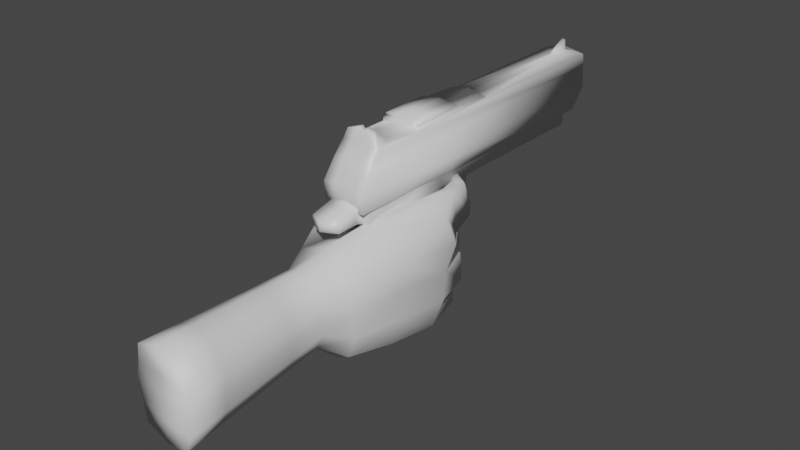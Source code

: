 # Source: Magnum.blend  (saved by Blender 3.2.14; exported with 4.5.12 LTS)
import bpy
from mathutils import Matrix  # noqa: F401  (used for matrix-valued properties, if any)

bpy.ops.wm.read_factory_settings(use_empty=True)
scene = bpy.context.scene
scene.name = 'Scene'

# ---- collections
col_collection = bpy.data.collections.new('Collection'); scene.collection.children.link(col_collection)

# ---- materials (node trees are filled in below, after node groups)
mat_material = bpy.data.materials.new('Material')
mat_material.alpha_threshold = 0.0
mat_material.use_transparent_shadow = False
mat_material.line_color = (0.0, 0.0, 0.0, 1.0)
mat_material_001 = bpy.data.materials.new('Material.001')
mat_material_001.use_transparent_shadow = False

# ---- material node trees
mat_material.use_nodes = True; mat_material.node_tree.nodes.clear()
_N = mat_material.node_tree.nodes; _L = mat_material.node_tree.links
n0 = _N.new('ShaderNodeOutputMaterial'); n0.name = 'Material Output'; n0.location = (300, 300)
n1 = _N.new('ShaderNodeBsdfPrincipled'); n1.name = 'Principled BSDF'; n1.location = (10, 300)
n1.distribution = 'GGX'
n1.subsurface_method = 'RANDOM_WALK_SKIN'
n1.inputs[2].default_value = 0.4
n1.inputs[3].default_value = 1.45
n1.inputs[27].default_value = (0.0, 0.0, 0.0, 1.0)
n1.inputs[28].default_value = 1.0
_L.new(n1.outputs[0], n0.inputs[0])
n0.is_active_output = True
mat_material_001.use_nodes = True; mat_material_001.node_tree.nodes.clear()
_N = mat_material_001.node_tree.nodes; _L = mat_material_001.node_tree.links
n0 = _N.new('ShaderNodeBsdfPrincipled'); n0.name = 'Principled BSDF'; n0.location = (10, 300)
n0.distribution = 'GGX'
n0.subsurface_method = 'RANDOM_WALK_SKIN'
n0.inputs[3].default_value = 1.45
n0.inputs[27].default_value = (0.0, 0.0, 0.0, 1.0)
n0.inputs[28].default_value = 1.0
n1 = _N.new('ShaderNodeOutputMaterial'); n1.name = 'Material Output'; n1.location = (300, 300)
_L.new(n0.outputs[0], n1.inputs[0])
n1.is_active_output = True

# ---- world
world_world = bpy.data.worlds.new('World'); scene.world = world_world
world_world.use_nodes = True; world_world.node_tree.nodes.clear()
_N = world_world.node_tree.nodes; _L = world_world.node_tree.links
n0 = _N.new('ShaderNodeOutputWorld'); n0.name = 'World Output'; n0.location = (300, 300)
n1 = _N.new('ShaderNodeBackground'); n1.name = 'Background'; n1.location = (10, 300)
n1.inputs[0].default_value = (0.05088, 0.05088, 0.05088, 1.0)
_L.new(n1.outputs[0], n0.inputs[0])
n0.is_active_output = True
world_world.color = (0.05088, 0.05088, 0.05088)
world_world.use_sun_shadow = False
world_world.sun_shadow_jitter_overblur = 0.0

# ---- meshes
me_cube = bpy.data.meshes.new('Cube')
me_cube.from_pydata([(0.01776, 0.1862, 0.0566), (0.004925, 0.05415, 0.004204), (0.01393, -0.09494, 0.02552), (0.01393, -0.09729, 0.008559), (-0.01776, 0.1862, 0.0566), (-0.004925, 0.05415, 0.004204), (-0.01393, -0.09494, 0.02552), (-0.01393, -0.09729, 0.008559), (-0.0003709, 0.01162, 0.004204), (0.01776, 0.0007686, 0.0566), (-0.01776, 0.0007686, 0.0566), (0.0003709, 0.01162, 0.004204), (-0.01776, -0.08223, -0.003105), (0.01776, -0.05901, 0.05562), (-0.01776, -0.05901, 0.05562), (0.01776, -0.08223, -0.003105), (0.02016, -0.1004, -0.0998), (0.02016, -0.02123, -0.09976), (-0.02016, -0.02123, -0.09976), (-0.02016, -0.1004, -0.0998), (0.02016, -0.09046, -0.112), (0.02016, -0.01128, -0.1119), (-0.02016, -0.01128, -0.1119), (-0.02016, -0.09046, -0.112), (-0.01896, -0.01023, -0.04778), (-0.01896, -0.09741, -0.06665), (0.01896, -0.01023, -0.04778), (0.01896, -0.09741, -0.06665), (-0.01836, -0.07379, -0.01304), (-0.01836, -0.004732, -0.02179), (0.01836, -0.004732, -0.02179), (0.01836, -0.07379, -0.01304), (0.01776, 0.1862, 0.004204), (-0.01776, 0.1862, 0.004204), (0.00319, 0.003709, 0.004204), (-0.00319, 0.003709, 0.004204), (0.003329, 0.05087, -0.02052), (-0.003329, 0.05087, -0.02052), (0.003329, 0.04007, -0.01593), (-0.003329, 0.04007, -0.01593), (0.003329, 0.04723, -0.02859), (-0.003329, 0.04723, -0.02859), (0.003329, 0.03797, -0.02138), (-0.003329, 0.03797, -0.02138), (0.003329, 0.0427, -0.03396), (-0.003329, 0.0427, -0.03396), (0.003329, 0.03605, -0.02429), (-0.003329, 0.03605, -0.02429), (0.003329, 0.03606, -0.0354), (-0.003329, 0.03606, -0.0354), (0.003329, 0.03322, -0.02401), (-0.003329, 0.03322, -0.02401), (0.003329, 0.002405, -0.03385), (-0.003329, 0.002405, -0.03385), (0.003329, 0.002989, -0.02213), (-0.003329, 0.002989, -0.02213), (0.003329, -0.01363, -0.03891), (-0.003329, -0.01363, -0.03891), (0.003329, -0.01305, -0.01547), (-0.003329, -0.01305, -0.01547), (0.0, 0.2198, 0.06047), (0.0, -0.06078, 0.06259), (0.006385, 0.2198, 0.05782), (0.007888, -0.06078, 0.05933), (0.009029, 0.2198, 0.05144), (0.01116, -0.06078, 0.05144), (0.006385, 0.2198, 0.04505), (0.007888, -0.06078, 0.04355), (-9.066e-10, 0.2198, 0.04241), (-9.752e-10, -0.06078, 0.04028), (-0.006385, 0.2198, 0.04505), (-0.007888, -0.06078, 0.04355), (-0.009029, 0.2198, 0.05144), (-0.01116, -0.06078, 0.05144), (-0.006385, 0.2198, 0.05782), (-0.007888, -0.06078, 0.05933), (0.01776, -0.0755, 0.05769), (-0.01776, -0.0755, 0.05769), (0.01776, -0.05989, 0.0636), (-0.01776, -0.05989, 0.0636), (-0.01776, 0.000416, 0.06596), (0.01776, 0.000416, 0.06596), (0.0, 0.2198, 0.06259), (0.007888, 0.2198, 0.05933), (0.01116, 0.2198, 0.05144), (0.007888, 0.2198, 0.04355), (-9.752e-10, 0.2198, 0.04028), (-0.007888, 0.2198, 0.04355), (-0.01116, 0.2198, 0.05144), (-0.007888, 0.2198, 0.05933), (0.0, 0.1502, 0.06047), (0.006385, 0.1502, 0.05782), (0.009029, 0.1502, 0.05144), (0.006385, 0.1502, 0.04505), (-9.066e-10, 0.1502, 0.04241), (-0.006385, 0.1502, 0.04505), (-0.009029, 0.1502, 0.05144), (-0.006385, 0.1502, 0.05782), (0.01776, 0.0007686, 0.004204), (-0.01776, 0.0007686, 0.004204), (0.004925, 0.03679, 0.004204), (-0.004925, 0.03679, 0.004204), (0.00319, -0.0006612, -0.006491), (-0.00319, -0.0006612, -0.006491), (0.0003709, 0.007253, -0.006491), (-0.0003709, 0.007253, -0.006491), (0.00319, 3.133e-05, -0.01073), (-0.00319, 3.133e-05, -0.01073), (0.0003709, 0.00656, -0.01073), (-0.0003709, 0.00656, -0.01073), (0.00319, 0.0009633, -0.01848), (-0.00319, 0.0009632, -0.01848), (0.0003709, 0.005628, -0.01848), (-0.0003709, 0.005628, -0.01848), (0.001565, 0.004894, -0.02107), (-0.001565, 0.004894, -0.02107), (0.000182, 0.007183, -0.02107), (-0.000182, 0.007183, -0.02107), (-0.01776, -0.09558, 0.006169), (-0.01776, -0.07567, 0.05463), (0.01776, -0.07567, 0.05463), (0.01776, -0.09558, 0.006169), (-0.01393, -0.1065, 0.008612), (-0.01393, -0.1041, 0.02135), (0.01393, -0.1041, 0.02135), (0.01393, -0.1065, 0.008612), (-0.01393, -0.1249, 0.00834), (-0.01393, -0.1245, 0.01621), (0.01393, -0.1245, 0.01621), (0.01393, -0.1249, 0.00834), (0.0, 0.1929, 0.004204), (0.0, -0.08028, 0.05463), (0.0, -0.1011, 0.006169), (0.0, 0.1929, 0.0566), (0.0, -0.0005259, 0.004204), (0.0, -0.0005259, 0.0566), (0.0, -0.08713, -0.003105), (0.0, -0.01822, -0.09976), (0.0, -0.1061, -0.0998), (0.0, -0.0114, -0.1119), (0.0, -0.09571, -0.112), (0.0, -0.103, -0.06665), (0.0, -0.012, -0.04778), (0.0, -0.006265, -0.02179), (0.0, -0.07832, -0.01304), (0.0, 0.05517, 0.004204), (0.0, 0.03705, 0.004204), (0.0, 0.05175, -0.02052), (0.0, 0.04048, -0.01593), (0.0, 0.04795, -0.02859), (0.0, 0.03828, -0.02138), (0.0, 0.04323, -0.03396), (0.0, 0.03629, -0.02429), (0.0, 0.03629, -0.0354), (0.0, 0.03334, -0.02401), (0.0, 0.001181, -0.03385), (0.0, 0.001791, -0.02213), (0.0, -0.01555, -0.03891), (0.0, -0.01494, -0.01547), (0.0, -0.0801, 0.05769), (0.0, -0.0008939, 0.06596), (0.0, -0.06381, 0.0636), (4.657e-10, 0.002542, 0.004204), (3.492e-10, 0.0108, 0.004204), (4.657e-10, -0.002018, -0.006491), (3.492e-10, 0.00624, -0.006491), (4.657e-10, -0.001295, -0.01073), (3.492e-10, 0.005517, -0.01073), (4.657e-10, -0.0003228, -0.01848), (3.492e-10, 0.004545, -0.01848), (4.657e-10, 0.003778, -0.02107), (4.075e-10, 0.006167, -0.02107), (0.0, -0.1004, 0.02552), (0.0, -0.1028, 0.008559), (0.0, -0.11, 0.02135), (0.0, -0.1124, 0.008612), (0.0, -0.1312, 0.01621), (0.0, -0.1317, 0.00834), (-0.01903, -0.02912, 0.05611), (0.01903, -0.04073, 0.0005493), (-0.01903, -0.04073, 0.0005493), (0.01903, -0.02912, 0.05611), (0.02161, -0.06083, -0.09978), (-0.02161, -0.06083, -0.09978), (0.02161, -0.05087, -0.1119), (-0.02161, -0.05087, -0.1119), (0.02032, -0.05382, -0.05722), (-0.02032, -0.05382, -0.05722), (-0.01968, -0.03926, -0.01742), (0.01968, -0.03926, -0.01742), (-0.01903, -0.02974, 0.06478), (0.01903, -0.02974, 0.06478), (0.0, -0.03235, 0.06478), (0.0, -0.05441, -0.1119)], [], [(14, 190, 178), (173, 125, 175), (10, 33, 99), (136, 121, 132), (15, 120, 121), (133, 32, 130), (0, 98, 32), (5, 39, 101), (178, 99, 180), (4, 135, 133), (119, 12, 118), (179, 13, 15), (187, 18, 183), (13, 76, 120), (19, 140, 138), (26, 137, 142), (27, 182, 186), (141, 19, 138), (193, 20, 140), (137, 21, 139), (18, 185, 183), (182, 20, 184), (144, 25, 141), (31, 186, 189), (143, 26, 142), (188, 24, 187), (180, 29, 188), (134, 30, 143), (179, 31, 189), (12, 144, 136), (145, 33, 130), (1, 98, 100), (5, 99, 33), (35, 105, 103), (37, 43, 39), (145, 36, 147), (146, 39, 148), (1, 38, 36), (43, 152, 150), (36, 149, 147), (39, 150, 148), (36, 42, 40), (47, 49, 51), (40, 46, 44), (41, 47, 43), (40, 151, 149), (153, 52, 155), (44, 153, 151), (47, 154, 152), (46, 48, 44), (156, 59, 158), (154, 55, 156), (50, 52, 48), (51, 53, 55), (56, 158, 157), (54, 56, 52), (55, 57, 59), (155, 56, 157), (61, 83, 82), (63, 84, 83), (65, 85, 84), (67, 86, 85), (69, 87, 86), (71, 88, 87), (73, 69, 65), (73, 89, 88), (75, 82, 89), (64, 91, 62), (161, 77, 159), (192, 79, 161), (181, 81, 191), (135, 80, 160), (120, 159, 131), (14, 77, 79), (62, 82, 83), (62, 84, 64), (66, 84, 85), (68, 85, 86), (68, 87, 70), (70, 88, 72), (74, 88, 89), (74, 82, 60), (93, 95, 97), (74, 96, 72), (70, 94, 68), (66, 92, 64), (60, 91, 90), (60, 97, 74), (72, 95, 70), (68, 93, 66), (34, 134, 162), (8, 146, 163), (11, 98, 34), (8, 99, 101), (102, 108, 104), (163, 104, 165), (34, 104, 11), (162, 103, 164), (106, 112, 108), (103, 166, 164), (105, 107, 103), (165, 108, 167), (113, 115, 111), (107, 168, 166), (109, 111, 107), (167, 112, 169), (171, 114, 170), (112, 171, 169), (112, 114, 116), (111, 170, 168), (6, 118, 7), (2, 121, 120), (2, 131, 172), (7, 132, 173), (174, 127, 176), (3, 124, 125), (172, 123, 174), (7, 123, 6), (176, 126, 177), (122, 127, 123), (175, 129, 177), (125, 128, 129), (175, 126, 122), (129, 176, 177), (172, 124, 2), (174, 128, 124), (3, 132, 121), (6, 131, 119), (110, 170, 114), (113, 171, 117), (171, 115, 117), (167, 113, 109), (106, 168, 110), (165, 109, 105), (102, 166, 106), (162, 102, 34), (163, 105, 8), (11, 146, 100), (35, 134, 99), (119, 159, 77), (135, 81, 9), (192, 78, 191), (161, 76, 78), (155, 57, 53), (57, 158, 59), (154, 54, 50), (156, 58, 54), (46, 154, 50), (45, 153, 49), (153, 53, 49), (41, 151, 45), (38, 150, 42), (37, 149, 41), (42, 152, 46), (146, 38, 100), (145, 37, 5), (145, 32, 1), (15, 144, 31), (134, 29, 99), (143, 24, 29), (144, 27, 31), (137, 22, 18), (193, 23, 185), (141, 16, 27), (24, 137, 18), (16, 140, 20), (0, 135, 9), (4, 130, 33), (136, 118, 12), (173, 122, 7), (139, 185, 22), (160, 191, 81), (13, 191, 78), (160, 190, 192), (179, 30, 98), (180, 28, 12), (28, 187, 25), (189, 26, 30), (17, 184, 21), (183, 23, 19), (139, 184, 193), (186, 17, 26), (25, 183, 19), (98, 181, 179), (14, 180, 12), (178, 80, 10), (14, 79, 190), (173, 3, 125), (10, 4, 33), (136, 15, 121), (15, 13, 120), (133, 0, 32), (0, 9, 98), (5, 37, 39), (178, 10, 99), (4, 10, 135), (119, 14, 12), (179, 181, 13), (187, 24, 18), (13, 78, 76), (19, 23, 140), (26, 17, 137), (27, 16, 182), (141, 25, 19), (193, 184, 20), (137, 17, 21), (18, 22, 185), (182, 16, 20), (144, 28, 25), (31, 27, 186), (143, 30, 26), (188, 29, 24), (180, 99, 29), (134, 98, 30), (179, 15, 31), (12, 28, 144), (145, 5, 33), (1, 32, 98), (5, 101, 99), (35, 8, 105), (37, 41, 43), (145, 1, 36), (146, 101, 39), (1, 100, 38), (43, 47, 152), (36, 40, 149), (39, 43, 150), (36, 38, 42), (47, 45, 49), (40, 42, 46), (41, 45, 47), (40, 44, 151), (153, 48, 52), (44, 48, 153), (47, 51, 154), (46, 50, 48), (156, 55, 59), (154, 51, 55), (50, 54, 52), (51, 49, 53), (56, 58, 158), (54, 58, 56), (55, 53, 57), (155, 52, 56), (61, 63, 83), (63, 65, 84), (65, 67, 85), (67, 69, 86), (69, 71, 87), (71, 73, 88), (65, 63, 61), (61, 75, 73), (73, 71, 69), (69, 67, 65), (65, 61, 73), (73, 75, 89), (75, 61, 82), (64, 92, 91), (161, 79, 77), (192, 190, 79), (181, 9, 81), (135, 10, 80), (120, 76, 159), (14, 119, 77), (62, 60, 82), (62, 83, 84), (66, 64, 84), (68, 66, 85), (68, 86, 87), (70, 87, 88), (74, 72, 88), (74, 89, 82), (97, 90, 93), (90, 91, 93), (91, 92, 93), (93, 94, 95), (95, 96, 97), (74, 97, 96), (70, 95, 94), (66, 93, 92), (60, 62, 91), (60, 90, 97), (72, 96, 95), (68, 94, 93), (34, 98, 134), (8, 101, 146), (11, 100, 98), (8, 35, 99), (102, 106, 108), (163, 11, 104), (34, 102, 104), (162, 35, 103), (106, 110, 112), (103, 107, 166), (105, 109, 107), (165, 104, 108), (113, 117, 115), (107, 111, 168), (109, 113, 111), (167, 108, 112), (171, 116, 114), (112, 116, 171), (112, 110, 114), (111, 115, 170), (6, 119, 118), (2, 3, 121), (2, 120, 131), (7, 118, 132), (174, 123, 127), (3, 2, 124), (172, 6, 123), (7, 122, 123), (176, 127, 126), (122, 126, 127), (175, 125, 129), (125, 124, 128), (175, 177, 126), (129, 128, 176), (172, 174, 124), (174, 176, 128), (3, 173, 132), (6, 172, 131), (110, 168, 170), (113, 169, 171), (171, 170, 115), (167, 169, 113), (106, 166, 168), (165, 167, 109), (102, 164, 166), (162, 164, 102), (163, 165, 105), (11, 163, 146), (35, 162, 134), (119, 131, 159), (135, 160, 81), (192, 161, 78), (161, 159, 76), (155, 157, 57), (57, 157, 158), (154, 156, 54), (156, 158, 58), (46, 152, 154), (45, 151, 153), (153, 155, 53), (41, 149, 151), (38, 148, 150), (37, 147, 149), (42, 150, 152), (146, 148, 38), (145, 147, 37), (145, 130, 32), (15, 136, 144), (134, 143, 29), (143, 142, 24), (144, 141, 27), (137, 139, 22), (193, 140, 23), (141, 138, 16), (24, 142, 137), (16, 138, 140), (0, 133, 135), (4, 133, 130), (136, 132, 118), (173, 175, 122), (139, 193, 185), (160, 192, 191), (13, 181, 191), (160, 80, 190), (179, 189, 30), (180, 188, 28), (28, 188, 187), (189, 186, 26), (17, 182, 184), (183, 185, 23), (139, 21, 184), (186, 182, 17), (25, 187, 183), (98, 9, 181), (14, 178, 180), (178, 190, 80)])
me_cube.polygons.foreach_set('use_smooth', [True] * 380)
_uv = me_cube.uv_layers.new(name='UVMap')
_uv.uv.foreach_set('vector', [0.625, 0.0625, 0.625, 0.09375, 0.625, 0.09375, 0.3932, 0.875, 0.3932, 0.7769, 0.3932, 0.875, 0.625, 0.125, 0.375, 0.25, 0.375, 0.125, 0.25, 0.6875, 0.375, 0.75, 0.25, 0.75, 0.375, 0.6875, 0.625, 0.75, 0.375, 0.75, 0.625, 0.375, 0.375, 0.5, 0.375, 0.375, 0.625, 0.5, 0.375, 0.625, 0.375, 0.5, 0.175, 0.5115, 0.175, 0.6135, 0.175, 0.6135, 0.625, 0.09375, 0.375, 0.125, 0.375, 0.09375, 0.875, 0.5, 0.75, 0.625, 0.75, 0.5, 0.625, 0.0, 0.375, 0.0625, 0.375, 0.0, 0.375, 0.6562, 0.625, 0.6875, 0.375, 0.6875, 0.375, 0.09375, 0.375, 0.125, 0.375, 0.09375, 0.625, 0.6875, 0.625, 0.75, 0.625, 0.75, 0.125, 0.6875, 0.25, 0.6875, 0.25, 0.6875, 0.375, 0.625, 0.25, 0.625, 0.25, 0.625, 0.375, 0.6875, 0.375, 0.6562, 0.375, 0.6562, 0.25, 0.6875, 0.125, 0.6875, 0.25, 0.6875, 0.25, 0.6562, 0.375, 0.6875, 0.25, 0.6875, 0.25, 0.625, 0.375, 0.625, 0.25, 0.625, 0.375, 0.125, 0.375, 0.09375, 0.375, 0.09375, 0.375, 0.6562, 0.375, 0.6875, 0.375, 0.6562, 0.25, 0.6875, 0.125, 0.6875, 0.25, 0.6875, 0.375, 0.6875, 0.375, 0.6562, 0.375, 0.6562, 0.25, 0.625, 0.375, 0.625, 0.25, 0.625, 0.375, 0.09375, 0.375, 0.125, 0.375, 0.09375, 0.375, 0.09375, 0.375, 0.125, 0.375, 0.09375, 0.25, 0.625, 0.375, 0.625, 0.25, 0.625, 0.375, 0.6562, 0.375, 0.6875, 0.375, 0.6562, 0.125, 0.6875, 0.25, 0.6875, 0.25, 0.6875, 0.25, 0.5115, 0.125, 0.5, 0.25, 0.5, 0.325, 0.5115, 0.375, 0.625, 0.325, 0.6135, 0.175, 0.5115, 0.125, 0.625, 0.125, 0.5, 0.1748, 0.6233, 0.2346, 0.6152, 0.1748, 0.6233, 0.175, 0.5115, 0.175, 0.6135, 0.175, 0.6135, 0.25, 0.5115, 0.325, 0.5115, 0.25, 0.5115, 0.25, 0.6135, 0.175, 0.6135, 0.25, 0.6135, 0.325, 0.5115, 0.325, 0.6135, 0.325, 0.5115, 0.175, 0.6135, 0.25, 0.6135, 0.25, 0.6135, 0.325, 0.5115, 0.25, 0.5115, 0.25, 0.5115, 0.175, 0.6135, 0.25, 0.6135, 0.25, 0.6135, 0.325, 0.5115, 0.325, 0.6135, 0.325, 0.5115, 0.175, 0.6135, 0.175, 0.5115, 0.175, 0.6135, 0.325, 0.5115, 0.325, 0.6135, 0.325, 0.5115, 0.175, 0.5115, 0.175, 0.6135, 0.175, 0.6135, 0.325, 0.5115, 0.25, 0.5115, 0.25, 0.5115, 0.25, 0.5115, 0.325, 0.5115, 0.25, 0.5115, 0.325, 0.5115, 0.25, 0.5115, 0.25, 0.5115, 0.175, 0.6135, 0.25, 0.6135, 0.25, 0.6135, 0.325, 0.6135, 0.325, 0.5115, 0.325, 0.5115, 0.25, 0.6135, 0.175, 0.6135, 0.25, 0.6135, 0.25, 0.6135, 0.175, 0.6135, 0.25, 0.6135, 0.325, 0.6135, 0.325, 0.5115, 0.325, 0.5115, 0.175, 0.6135, 0.175, 0.5115, 0.175, 0.6135, 0.325, 0.5115, 0.25, 0.6135, 0.25, 0.5115, 0.325, 0.6135, 0.325, 0.5115, 0.325, 0.5115, 0.175, 0.6135, 0.175, 0.5115, 0.175, 0.6135, 0.25, 0.5115, 0.325, 0.5115, 0.25, 0.5115, 1.0, 1.0, 0.875, 0.5, 1.0, 0.5, 0.875, 1.0, 0.75, 0.5, 0.875, 0.5, 0.75, 1.0, 0.625, 0.5, 0.75, 0.5, 0.625, 1.0, 0.5, 0.5, 0.625, 0.5, 0.5, 1.0, 0.375, 0.5, 0.5, 0.5, 0.375, 1.0, 0.25, 0.5, 0.375, 0.5, 0.01, 0.25, 0.25, 0.01, 0.49, 0.25, 0.25, 1.0, 0.125, 0.5, 0.25, 0.5, 0.125, 1.0, 0.0, 0.5, 0.125, 0.5, 0.9443, 0.25, 0.8874, 0.3874, 0.8874, 0.3874, 0.75, 0.6875, 0.875, 0.75, 0.75, 0.75, 0.75, 0.6563, 0.875, 0.6875, 0.75, 0.6875, 0.625, 0.6562, 0.625, 0.625, 0.625, 0.6562, 0.75, 0.625, 0.875, 0.625, 0.75, 0.625, 0.625, 0.75, 0.625, 0.875, 0.625, 0.875, 0.625, 0.0625, 0.625, 0.0, 0.625, 0.0625, 0.8874, 0.3874, 0.75, 0.49, 0.9197, 0.4197, 0.8874, 0.3874, 0.99, 0.25, 0.9443, 0.25, 0.8874, 0.1126, 0.99, 0.25, 0.9197, 0.08029, 0.75, 0.05573, 0.9197, 0.08029, 0.75, 0.01, 0.75, 0.05573, 0.5803, 0.08029, 0.6126, 0.1126, 0.6126, 0.1126, 0.51, 0.25, 0.5557, 0.25, 0.6126, 0.3874, 0.51, 0.25, 0.5803, 0.4197, 0.6126, 0.3874, 0.75, 0.49, 0.75, 0.4443, 0.8874, 0.1126, 0.6126, 0.1126, 0.6126, 0.3874, 0.6126, 0.3874, 0.5557, 0.25, 0.5557, 0.25, 0.6126, 0.1126, 0.75, 0.05573, 0.75, 0.05573, 0.8874, 0.1126, 0.9443, 0.25, 0.9443, 0.25, 0.75, 0.4443, 0.8874, 0.3874, 0.75, 0.4443, 0.75, 0.4443, 0.6126, 0.3874, 0.6126, 0.3874, 0.5557, 0.25, 0.6126, 0.1126, 0.6126, 0.1126, 0.75, 0.05573, 0.8874, 0.1126, 0.8874, 0.1126, 0.3252, 0.6233, 0.25, 0.625, 0.25, 0.6233, 0.2346, 0.6152, 0.25, 0.6135, 0.25, 0.6152, 0.2654, 0.6152, 0.375, 0.625, 0.3252, 0.6233, 0.2346, 0.6152, 0.125, 0.625, 0.175, 0.6135, 0.3252, 0.6233, 0.2654, 0.6152, 0.2654, 0.6152, 0.25, 0.6152, 0.2654, 0.6152, 0.25, 0.6152, 0.3252, 0.6233, 0.2654, 0.6152, 0.2654, 0.6152, 0.25, 0.6233, 0.1748, 0.6233, 0.25, 0.6233, 0.3252, 0.6233, 0.2654, 0.6152, 0.2654, 0.6152, 0.1748, 0.6233, 0.25, 0.6233, 0.25, 0.6233, 0.2346, 0.6152, 0.1748, 0.6233, 0.1748, 0.6233, 0.25, 0.6152, 0.2654, 0.6152, 0.25, 0.6152, 0.2346, 0.6152, 0.1748, 0.6233, 0.1748, 0.6233, 0.1748, 0.6233, 0.25, 0.6233, 0.25, 0.6233, 0.2346, 0.6152, 0.1748, 0.6233, 0.1748, 0.6233, 0.25, 0.6152, 0.2654, 0.6152, 0.25, 0.6152, 0.25, 0.6152, 0.3252, 0.6233, 0.25, 0.6233, 0.2654, 0.6152, 0.25, 0.6152, 0.25, 0.6152, 0.2654, 0.6152, 0.3252, 0.6233, 0.2654, 0.6152, 0.1748, 0.6233, 0.25, 0.6233, 0.25, 0.6233, 0.6068, 0.9731, 0.375, 1.0, 0.3932, 0.9731, 0.6068, 0.7769, 0.375, 0.75, 0.625, 0.75, 0.6068, 0.7769, 0.625, 0.875, 0.6068, 0.875, 0.3932, 0.9731, 0.375, 0.875, 0.3932, 0.875, 0.6068, 0.875, 0.6068, 0.9731, 0.6068, 0.875, 0.3932, 0.7769, 0.6068, 0.7769, 0.3932, 0.7769, 0.6068, 0.875, 0.6068, 0.9731, 0.6068, 0.875, 0.3932, 0.9731, 0.6068, 0.9731, 0.6068, 0.9731, 0.6068, 0.875, 0.3932, 0.9731, 0.3932, 0.875, 0.3932, 0.9731, 0.6068, 0.9731, 0.6068, 0.9731, 0.3932, 0.875, 0.3932, 0.7769, 0.3932, 0.875, 0.3932, 0.7769, 0.6068, 0.7769, 0.3932, 0.7769, 0.3932, 0.875, 0.3932, 0.9731, 0.3932, 0.9731, 0.3932, 0.7769, 0.6068, 0.875, 0.3932, 0.875, 0.6068, 0.875, 0.6068, 0.7769, 0.6068, 0.7769, 0.6068, 0.875, 0.6068, 0.7769, 0.6068, 0.7769, 0.3932, 0.7769, 0.375, 0.875, 0.375, 0.75, 0.6068, 0.9731, 0.625, 0.875, 0.625, 1.0, 0.3252, 0.6233, 0.25, 0.6233, 0.3252, 0.6233, 0.2346, 0.6152, 0.25, 0.6152, 0.2346, 0.6152, 0.25, 0.6152, 0.1748, 0.6233, 0.2346, 0.6152, 0.25, 0.6152, 0.2346, 0.6152, 0.2346, 0.6152, 0.3252, 0.6233, 0.25, 0.6233, 0.3252, 0.6233, 0.25, 0.6152, 0.2346, 0.6152, 0.2346, 0.6152, 0.3252, 0.6233, 0.25, 0.6233, 0.3252, 0.6233, 0.25, 0.6233, 0.3252, 0.6233, 0.3252, 0.6233, 0.25, 0.6152, 0.2346, 0.6152, 0.2346, 0.6152, 0.2654, 0.6152, 0.25, 0.6135, 0.325, 0.6135, 0.1748, 0.6233, 0.25, 0.625, 0.125, 0.625, 0.625, 1.0, 0.625, 0.875, 0.625, 1.0, 0.75, 0.625, 0.625, 0.625, 0.625, 0.625, 0.75, 0.6563, 0.625, 0.6875, 0.625, 0.6562, 0.75, 0.6875, 0.625, 0.75, 0.625, 0.6875, 0.25, 0.5115, 0.175, 0.5115, 0.175, 0.5115, 0.175, 0.5115, 0.25, 0.6135, 0.175, 0.6135, 0.25, 0.6135, 0.325, 0.6135, 0.325, 0.6135, 0.25, 0.6135, 0.325, 0.6135, 0.325, 0.6135, 0.325, 0.6135, 0.25, 0.6135, 0.325, 0.6135, 0.175, 0.5115, 0.25, 0.5115, 0.175, 0.5115, 0.25, 0.5115, 0.175, 0.5115, 0.175, 0.5115, 0.175, 0.5115, 0.25, 0.5115, 0.175, 0.5115, 0.325, 0.6135, 0.25, 0.6135, 0.325, 0.6135, 0.175, 0.5115, 0.25, 0.5115, 0.175, 0.5115, 0.325, 0.6135, 0.25, 0.6135, 0.325, 0.6135, 0.25, 0.6135, 0.325, 0.6135, 0.325, 0.6135, 0.25, 0.5115, 0.175, 0.5115, 0.175, 0.5115, 0.25, 0.5115, 0.375, 0.5, 0.325, 0.5115, 0.375, 0.6875, 0.25, 0.6875, 0.375, 0.6875, 0.25, 0.625, 0.125, 0.625, 0.125, 0.625, 0.25, 0.625, 0.125, 0.625, 0.125, 0.625, 0.25, 0.6875, 0.375, 0.6875, 0.375, 0.6875, 0.25, 0.625, 0.125, 0.625, 0.125, 0.625, 0.25, 0.6562, 0.125, 0.6875, 0.125, 0.6562, 0.25, 0.6875, 0.375, 0.6875, 0.375, 0.6875, 0.125, 0.625, 0.25, 0.625, 0.125, 0.625, 0.375, 0.6875, 0.25, 0.6875, 0.375, 0.6875, 0.625, 0.5, 0.75, 0.625, 0.625, 0.625, 0.625, 0.25, 0.375, 0.375, 0.375, 0.25, 0.25, 0.6875, 0.125, 0.75, 0.125, 0.6875, 0.3932, 0.875, 0.3932, 0.9731, 0.3932, 0.9731, 0.25, 0.625, 0.125, 0.6562, 0.125, 0.625, 0.75, 0.625, 0.625, 0.6562, 0.625, 0.625, 0.625, 0.6875, 0.625, 0.6562, 0.625, 0.6875, 0.75, 0.625, 0.875, 0.6562, 0.75, 0.6563, 0.375, 0.6562, 0.375, 0.625, 0.375, 0.625, 0.375, 0.09375, 0.375, 0.0625, 0.375, 0.0625, 0.375, 0.0625, 0.375, 0.09375, 0.375, 0.0625, 0.375, 0.6562, 0.375, 0.625, 0.375, 0.625, 0.375, 0.625, 0.375, 0.6562, 0.375, 0.625, 0.375, 0.09375, 0.375, 0.0625, 0.375, 0.0625, 0.25, 0.625, 0.375, 0.6562, 0.25, 0.6562, 0.375, 0.6562, 0.375, 0.625, 0.375, 0.625, 0.375, 0.0625, 0.375, 0.09375, 0.375, 0.0625, 0.375, 0.625, 0.625, 0.6562, 0.375, 0.6562, 0.625, 0.0625, 0.375, 0.09375, 0.375, 0.0625, 0.625, 0.09375, 0.625, 0.125, 0.625, 0.125, 0.625, 0.0625, 0.625, 0.0625, 0.625, 0.09375, 0.3932, 0.875, 0.3932, 0.7769, 0.3932, 0.7769, 0.625, 0.125, 0.625, 0.25, 0.375, 0.25, 0.25, 0.6875, 0.375, 0.6875, 0.375, 0.75, 0.375, 0.6875, 0.625, 0.6875, 0.625, 0.75, 0.625, 0.375, 0.625, 0.5, 0.375, 0.5, 0.625, 0.5, 0.625, 0.625, 0.375, 0.625, 0.175, 0.5115, 0.175, 0.5115, 0.175, 0.6135, 0.625, 0.09375, 0.625, 0.125, 0.375, 0.125, 0.875, 0.5, 0.875, 0.625, 0.75, 0.625, 0.625, 0.0, 0.625, 0.0625, 0.375, 0.0625, 0.375, 0.6562, 0.625, 0.6562, 0.625, 0.6875, 0.375, 0.09375, 0.375, 0.125, 0.375, 0.125, 0.625, 0.6875, 0.625, 0.6875, 0.625, 0.75, 0.125, 0.6875, 0.125, 0.6875, 0.25, 0.6875, 0.375, 0.625, 0.375, 0.625, 0.25, 0.625, 0.375, 0.6875, 0.375, 0.6875, 0.375, 0.6562, 0.25, 0.6875, 0.125, 0.6875, 0.125, 0.6875, 0.25, 0.6562, 0.375, 0.6562, 0.375, 0.6875, 0.25, 0.625, 0.375, 0.625, 0.375, 0.625, 0.375, 0.125, 0.375, 0.125, 0.375, 0.09375, 0.375, 0.6562, 0.375, 0.6875, 0.375, 0.6875, 0.25, 0.6875, 0.125, 0.6875, 0.125, 0.6875, 0.375, 0.6875, 0.375, 0.6875, 0.375, 0.6562, 0.25, 0.625, 0.375, 0.625, 0.375, 0.625, 0.375, 0.09375, 0.375, 0.125, 0.375, 0.125, 0.375, 0.09375, 0.375, 0.125, 0.375, 0.125, 0.25, 0.625, 0.375, 0.625, 0.375, 0.625, 0.375, 0.6562, 0.375, 0.6875, 0.375, 0.6875, 0.125, 0.6875, 0.125, 0.6875, 0.25, 0.6875, 0.25, 0.5115, 0.175, 0.5115, 0.125, 0.5, 0.325, 0.5115, 0.375, 0.5, 0.375, 0.625, 0.175, 0.5115, 0.175, 0.6135, 0.125, 0.625, 0.1748, 0.6233, 0.2346, 0.6152, 0.2346, 0.6152, 0.175, 0.5115, 0.175, 0.5115, 0.175, 0.6135, 0.25, 0.5115, 0.325, 0.5115, 0.325, 0.5115, 0.25, 0.6135, 0.175, 0.6135, 0.175, 0.6135, 0.325, 0.5115, 0.325, 0.6135, 0.325, 0.6135, 0.175, 0.6135, 0.175, 0.6135, 0.25, 0.6135, 0.325, 0.5115, 0.325, 0.5115, 0.25, 0.5115, 0.175, 0.6135, 0.175, 0.6135, 0.25, 0.6135, 0.325, 0.5115, 0.325, 0.6135, 0.325, 0.6135, 0.175, 0.6135, 0.175, 0.5115, 0.175, 0.5115, 0.325, 0.5115, 0.325, 0.6135, 0.325, 0.6135, 0.175, 0.5115, 0.175, 0.5115, 0.175, 0.6135, 0.325, 0.5115, 0.325, 0.5115, 0.25, 0.5115, 0.25, 0.5115, 0.325, 0.5115, 0.325, 0.5115, 0.325, 0.5115, 0.325, 0.5115, 0.25, 0.5115, 0.175, 0.6135, 0.175, 0.6135, 0.25, 0.6135, 0.325, 0.6135, 0.325, 0.6135, 0.325, 0.5115, 0.25, 0.6135, 0.175, 0.6135, 0.175, 0.6135, 0.25, 0.6135, 0.175, 0.6135, 0.175, 0.6135, 0.325, 0.6135, 0.325, 0.6135, 0.325, 0.5115, 0.175, 0.6135, 0.175, 0.5115, 0.175, 0.5115, 0.325, 0.5115, 0.325, 0.6135, 0.25, 0.6135, 0.325, 0.6135, 0.325, 0.6135, 0.325, 0.5115, 0.175, 0.6135, 0.175, 0.5115, 0.175, 0.5115, 0.25, 0.5115, 0.325, 0.5115, 0.325, 0.5115, 1.0, 1.0, 0.875, 1.0, 0.875, 0.5, 0.875, 1.0, 0.75, 1.0, 0.75, 0.5, 0.75, 1.0, 0.625, 1.0, 0.625, 0.5, 0.625, 1.0, 0.5, 1.0, 0.5, 0.5, 0.5, 1.0, 0.375, 1.0, 0.375, 0.5, 0.375, 1.0, 0.25, 1.0, 0.25, 0.5, 0.49, 0.25, 0.4197, 0.4197, 0.25, 0.49, 0.25, 0.49, 0.08029, 0.4197, 0.01, 0.25, 0.01, 0.25, 0.08029, 0.08029, 0.25, 0.01, 0.25, 0.01, 0.4197, 0.08029, 0.49, 0.25, 0.49, 0.25, 0.25, 0.49, 0.01, 0.25, 0.25, 1.0, 0.125, 1.0, 0.125, 0.5, 0.125, 1.0, 0.0, 1.0, 0.0, 0.5, 0.9443, 0.25, 0.9443, 0.25, 0.8874, 0.3874, 0.75, 0.6875, 0.875, 0.6875, 0.875, 0.75, 0.75, 0.6563, 0.875, 0.6562, 0.875, 0.6875, 0.625, 0.6562, 0.625, 0.625, 0.625, 0.625, 0.75, 0.625, 0.875, 0.625, 0.875, 0.625, 0.625, 0.75, 0.625, 0.75, 0.625, 0.875, 0.625, 0.0625, 0.625, 0.0, 0.625, 0.0, 0.8874, 0.3874, 0.75, 0.4443, 0.75, 0.49, 0.8874, 0.3874, 0.9197, 0.4197, 0.99, 0.25, 0.8874, 0.1126, 0.9443, 0.25, 0.99, 0.25, 0.75, 0.05573, 0.8874, 0.1126, 0.9197, 0.08029, 0.75, 0.05573, 0.75, 0.01, 0.5803, 0.08029, 0.6126, 0.1126, 0.5803, 0.08029, 0.51, 0.25, 0.6126, 0.3874, 0.5557, 0.25, 0.51, 0.25, 0.6126, 0.3874, 0.5803, 0.4197, 0.75, 0.49, 0.6126, 0.3874, 0.75, 0.4443, 0.8874, 0.1126, 0.75, 0.4443, 0.8874, 0.3874, 0.8874, 0.1126, 0.8874, 0.3874, 0.9443, 0.25, 0.8874, 0.1126, 0.8874, 0.1126, 0.75, 0.05573, 0.6126, 0.1126, 0.6126, 0.1126, 0.5557, 0.25, 0.6126, 0.3874, 0.6126, 0.3874, 0.6126, 0.3874, 0.5557, 0.25, 0.6126, 0.1126, 0.6126, 0.1126, 0.75, 0.05573, 0.8874, 0.1126, 0.8874, 0.1126, 0.9443, 0.25, 0.75, 0.4443, 0.8874, 0.3874, 0.8874, 0.3874, 0.75, 0.4443, 0.75, 0.4443, 0.6126, 0.3874, 0.5557, 0.25, 0.5557, 0.25, 0.6126, 0.1126, 0.75, 0.05573, 0.75, 0.05573, 0.8874, 0.1126, 0.3252, 0.6233, 0.375, 0.625, 0.25, 0.625, 0.2346, 0.6152, 0.175, 0.6135, 0.25, 0.6135, 0.2654, 0.6152, 0.325, 0.6135, 0.375, 0.625, 0.2346, 0.6152, 0.1748, 0.6233, 0.125, 0.625, 0.3252, 0.6233, 0.3252, 0.6233, 0.2654, 0.6152, 0.25, 0.6152, 0.2654, 0.6152, 0.2654, 0.6152, 0.3252, 0.6233, 0.3252, 0.6233, 0.2654, 0.6152, 0.25, 0.6233, 0.1748, 0.6233, 0.1748, 0.6233, 0.3252, 0.6233, 0.3252, 0.6233, 0.2654, 0.6152, 0.1748, 0.6233, 0.1748, 0.6233, 0.25, 0.6233, 0.2346, 0.6152, 0.2346, 0.6152, 0.1748, 0.6233, 0.25, 0.6152, 0.2654, 0.6152, 0.2654, 0.6152, 0.2346, 0.6152, 0.2346, 0.6152, 0.1748, 0.6233, 0.1748, 0.6233, 0.1748, 0.6233, 0.25, 0.6233, 0.2346, 0.6152, 0.2346, 0.6152, 0.1748, 0.6233, 0.25, 0.6152, 0.2654, 0.6152, 0.2654, 0.6152, 0.25, 0.6152, 0.2654, 0.6152, 0.3252, 0.6233, 0.2654, 0.6152, 0.2654, 0.6152, 0.25, 0.6152, 0.2654, 0.6152, 0.3252, 0.6233, 0.3252, 0.6233, 0.1748, 0.6233, 0.1748, 0.6233, 0.25, 0.6233, 0.6068, 0.9731, 0.625, 1.0, 0.375, 1.0, 0.6068, 0.7769, 0.3932, 0.7769, 0.375, 0.75, 0.6068, 0.7769, 0.625, 0.75, 0.625, 0.875, 0.3932, 0.9731, 0.375, 1.0, 0.375, 0.875, 0.6068, 0.875, 0.6068, 0.9731, 0.6068, 0.9731, 0.3932, 0.7769, 0.6068, 0.7769, 0.6068, 0.7769, 0.6068, 0.875, 0.6068, 0.9731, 0.6068, 0.9731, 0.3932, 0.9731, 0.3932, 0.9731, 0.6068, 0.9731, 0.6068, 0.875, 0.6068, 0.9731, 0.3932, 0.9731, 0.3932, 0.9731, 0.3932, 0.9731, 0.6068, 0.9731, 0.3932, 0.875, 0.3932, 0.7769, 0.3932, 0.7769, 0.3932, 0.7769, 0.6068, 0.7769, 0.6068, 0.7769, 0.3932, 0.875, 0.3932, 0.875, 0.3932, 0.9731, 0.3932, 0.7769, 0.6068, 0.7769, 0.6068, 0.875, 0.6068, 0.875, 0.6068, 0.875, 0.6068, 0.7769, 0.6068, 0.875, 0.6068, 0.875, 0.6068, 0.7769, 0.3932, 0.7769, 0.3932, 0.875, 0.375, 0.875, 0.6068, 0.9731, 0.6068, 0.875, 0.625, 0.875, 0.3252, 0.6233, 0.25, 0.6233, 0.25, 0.6233, 0.2346, 0.6152, 0.25, 0.6152, 0.25, 0.6152, 0.25, 0.6152, 0.25, 0.6233, 0.1748, 0.6233, 0.25, 0.6152, 0.25, 0.6152, 0.2346, 0.6152, 0.3252, 0.6233, 0.25, 0.6233, 0.25, 0.6233, 0.25, 0.6152, 0.25, 0.6152, 0.2346, 0.6152, 0.3252, 0.6233, 0.25, 0.6233, 0.25, 0.6233, 0.25, 0.6233, 0.25, 0.6233, 0.3252, 0.6233, 0.25, 0.6152, 0.25, 0.6152, 0.2346, 0.6152, 0.2654, 0.6152, 0.25, 0.6152, 0.25, 0.6135, 0.1748, 0.6233, 0.25, 0.6233, 0.25, 0.625, 0.625, 1.0, 0.625, 0.875, 0.625, 0.875, 0.75, 0.625, 0.75, 0.625, 0.625, 0.625, 0.75, 0.6563, 0.75, 0.6875, 0.625, 0.6875, 0.75, 0.6875, 0.75, 0.75, 0.625, 0.75, 0.25, 0.5115, 0.25, 0.5115, 0.175, 0.5115, 0.175, 0.5115, 0.25, 0.5115, 0.25, 0.6135, 0.25, 0.6135, 0.25, 0.6135, 0.325, 0.6135, 0.25, 0.6135, 0.25, 0.6135, 0.325, 0.6135, 0.325, 0.6135, 0.25, 0.6135, 0.25, 0.6135, 0.175, 0.5115, 0.25, 0.5115, 0.25, 0.5115, 0.25, 0.5115, 0.25, 0.5115, 0.175, 0.5115, 0.175, 0.5115, 0.25, 0.5115, 0.25, 0.5115, 0.325, 0.6135, 0.25, 0.6135, 0.25, 0.6135, 0.175, 0.5115, 0.25, 0.5115, 0.25, 0.5115, 0.325, 0.6135, 0.25, 0.6135, 0.25, 0.6135, 0.25, 0.6135, 0.25, 0.6135, 0.325, 0.6135, 0.25, 0.5115, 0.25, 0.5115, 0.175, 0.5115, 0.25, 0.5115, 0.25, 0.5, 0.375, 0.5, 0.375, 0.6875, 0.25, 0.6875, 0.25, 0.6875, 0.25, 0.625, 0.25, 0.625, 0.125, 0.625, 0.25, 0.625, 0.25, 0.625, 0.125, 0.625, 0.25, 0.6875, 0.25, 0.6875, 0.375, 0.6875, 0.25, 0.625, 0.25, 0.625, 0.125, 0.625, 0.25, 0.6562, 0.25, 0.6875, 0.125, 0.6875, 0.25, 0.6875, 0.25, 0.6875, 0.375, 0.6875, 0.125, 0.625, 0.25, 0.625, 0.25, 0.625, 0.375, 0.6875, 0.25, 0.6875, 0.25, 0.6875, 0.625, 0.5, 0.75, 0.5, 0.75, 0.625, 0.625, 0.25, 0.625, 0.375, 0.375, 0.375, 0.25, 0.6875, 0.25, 0.75, 0.125, 0.75, 0.3932, 0.875, 0.3932, 0.875, 0.3932, 0.9731, 0.25, 0.625, 0.25, 0.6562, 0.125, 0.6562, 0.75, 0.625, 0.75, 0.6563, 0.625, 0.6562, 0.625, 0.6875, 0.625, 0.6562, 0.625, 0.6562, 0.75, 0.625, 0.875, 0.625, 0.875, 0.6562, 0.375, 0.6562, 0.375, 0.6562, 0.375, 0.625, 0.375, 0.09375, 0.375, 0.09375, 0.375, 0.0625, 0.375, 0.0625, 0.375, 0.09375, 0.375, 0.09375, 0.375, 0.6562, 0.375, 0.6562, 0.375, 0.625, 0.375, 0.625, 0.375, 0.6562, 0.375, 0.6562, 0.375, 0.09375, 0.375, 0.09375, 0.375, 0.0625, 0.25, 0.625, 0.375, 0.625, 0.375, 0.6562, 0.375, 0.6562, 0.375, 0.6562, 0.375, 0.625, 0.375, 0.0625, 0.375, 0.09375, 0.375, 0.09375, 0.375, 0.625, 0.625, 0.625, 0.625, 0.6562, 0.625, 0.0625, 0.625, 0.09375, 0.375, 0.09375, 0.625, 0.09375, 0.625, 0.09375, 0.625, 0.125])
me_cube.materials.append(mat_material)
me_cube.use_mirror_vertex_groups = False
me_cube.update()
me_cube_001 = bpy.data.meshes.new('Cube.001')
me_cube_001.from_pydata([(-0.01929, -0.1031, 0.01762), (-0.01245, -0.04972, 0.06626), (-0.01929, 0.2003, 0.01537), (-0.002016, 0.1884, 0.06928), (0.01929, -0.1031, 0.01762), (0.01245, -0.04972, 0.06626), (0.01929, 0.2003, 0.01537), (0.002016, 0.1884, 0.06928), (-0.01929, -0.0925, 0.05389), (-0.01929, 0.2153, 0.05389), (0.01929, 0.2153, 0.05389), (0.01929, -0.0925, 0.05389), (-0.01344, -0.06679, 0.06628), (-0.002179, 0.208, 0.06928), (0.002179, 0.208, 0.06928), (0.01344, -0.06679, 0.06628), (-0.01799, -0.0347, 0.06878), (-0.01799, 0.05688, 0.06948), (0.01799, 0.05688, 0.06948), (0.01799, -0.0347, 0.06878), (-0.01799, -0.03116, 0.07039), (-0.01799, 0.01748, 0.07109), (0.01799, 0.01748, 0.07109), (0.01799, -0.03116, 0.07039), (-0.01799, -0.03119, 0.07232), (-0.01799, 0.01746, 0.07302), (0.01799, 0.01746, 0.07302), (0.01799, -0.03119, 0.07232), (-0.02173, 0.2126, 0.03461), (0.02173, 0.2126, 0.03461), (0.02173, -0.1026, 0.03578), (-0.02173, -0.1026, 0.03578), (0.0, 0.2003, 0.01385), (8.105e-10, 0.208, 0.06967), (0.0, -0.1031, 0.01631), (0.0, -0.06679, 0.06848), (0.0, -0.0925, 0.05602), (0.0, 0.2153, 0.05602), (8.105e-10, 0.1884, 0.06967), (0.0, -0.04972, 0.06852), (0.0, 0.05688, 0.07308), (0.0, -0.0347, 0.07231), (0.0, 0.01748, 0.07484), (0.0, -0.03116, 0.07407), (0.0, 0.01746, 0.0751), (0.0, -0.03119, 0.07433), (0.0, 0.2126, 0.03491), (0.0, -0.1026, 0.03619), (0.0, 0.2132, 0.07096), (0.01929, 0.2132, 0.06755), (0.0, 0.05693, 0.07095), (0.01799, 0.05693, 0.06754), (-0.01799, 0.05693, 0.06754), (-0.01929, 0.2132, 0.06755), (6.116e-10, 0.1893, 0.07158), (6.116e-10, 0.207, 0.0801), (0.002179, 0.2072, 0.07975), (0.002016, 0.1895, 0.07124), (-0.002016, 0.1895, 0.07124), (-0.002179, 0.2072, 0.07975), (0.0, -0.08189, 0.06849), (-0.01929, -0.08189, 0.06529), (0.0, -0.03462, 0.0685), (-0.01799, -0.03462, 0.0653), (0.01799, -0.03462, 0.0653), (0.01929, -0.08189, 0.06529), (0.0, -0.0819, 0.07652), (-0.0142, -0.0819, 0.07606), (0.0142, -0.0819, 0.07606), (0.0, -0.07612, 0.07651), (-0.009895, -0.07612, 0.07705), (0.009895, -0.07612, 0.07705), (0.009644, 0.2132, 0.06925), (0.009644, -0.1031, 0.01697), (0.009644, 0.2153, 0.05496), (0.008993, 0.05693, 0.06924), (0.008993, 0.05688, 0.07128), (0.008993, 0.01748, 0.07296), (0.008993, 0.01746, 0.07384), (0.01087, 0.2126, 0.03476), (0.009644, 0.2003, 0.01461), (0.009644, -0.08189, 0.06689), (0.009644, -0.0925, 0.05496), (0.008993, -0.03462, 0.0669), (0.008993, -0.0347, 0.07055), (0.008993, -0.03116, 0.07223), (0.008993, -0.03119, 0.07311), (0.01087, -0.1026, 0.03598), (0.00109, 0.208, 0.06948), (0.001008, 0.1884, 0.06947), (0.00109, 0.2071, 0.07993), (0.001008, 0.1894, 0.07141), (0.00672, -0.06679, 0.06738), (0.006226, -0.04972, 0.06739), (0.004294, -0.0819, 0.0786), (0.002992, -0.07612, 0.07909), (-0.009644, 0.2003, 0.01461), (-0.009644, -0.08189, 0.06689), (-0.009644, -0.0925, 0.05496), (-0.008993, -0.03462, 0.0669), (-0.008993, -0.0347, 0.07055), (-0.008993, -0.03116, 0.07223), (-0.008993, -0.03119, 0.07311), (-0.01087, -0.1026, 0.03598), (-0.009644, 0.2132, 0.06925), (-0.009644, -0.1031, 0.01697), (-0.009644, 0.2153, 0.05496), (-0.008993, 0.05693, 0.06924), (-0.008993, 0.05688, 0.07128), (-0.008993, 0.01748, 0.07296), (-0.008993, 0.01746, 0.07384), (-0.01087, 0.2126, 0.03476), (-0.00109, 0.208, 0.06948), (-0.001008, 0.1884, 0.06947), (-0.00109, 0.2071, 0.07993), (-0.001008, 0.1894, 0.07141), (-0.00672, -0.06679, 0.06738), (-0.006226, -0.04972, 0.06739), (-0.004294, -0.0819, 0.0786), (-0.002992, -0.07612, 0.07909)], [], [(61, 9, 8), (74, 49, 10), (10, 65, 11), (98, 61, 8), (6, 73, 80), (83, 19, 84), (103, 8, 31), (29, 11, 30), (79, 10, 29), (8, 28, 31), (52, 61, 63), (38, 115, 113), (51, 65, 49), (1, 116, 117), (19, 22, 23), (107, 17, 108), (64, 18, 19), (63, 17, 52), (23, 26, 27), (16, 21, 17), (84, 23, 85), (108, 21, 109), (25, 102, 110), (20, 25, 21), (85, 27, 86), (109, 25, 110), (31, 2, 0), (79, 6, 80), (6, 30, 4), (103, 0, 105), (73, 47, 34), (96, 46, 32), (42, 78, 77), (43, 102, 101), (78, 45, 86), (40, 77, 76), (41, 101, 100), (50, 76, 75), (93, 35, 92), (33, 90, 88), (106, 46, 111), (82, 47, 87), (62, 100, 99), (96, 34, 105), (81, 36, 82), (104, 37, 106), (14, 72, 88), (89, 50, 75), (3, 53, 52), (7, 49, 14), (112, 48, 104), (3, 107, 113), (57, 90, 91), (115, 55, 114), (14, 57, 7), (89, 57, 91), (112, 59, 114), (13, 58, 59), (81, 68, 94), (117, 62, 99), (12, 63, 61), (15, 64, 5), (92, 69, 95), (5, 83, 93), (70, 118, 119), (95, 66, 94), (65, 71, 68), (116, 70, 119), (61, 70, 12), (60, 118, 97), (71, 94, 68), (93, 62, 39), (92, 71, 15), (60, 94, 66), (38, 91, 54), (91, 55, 54), (7, 75, 51), (88, 48, 33), (65, 82, 11), (11, 87, 30), (88, 56, 14), (5, 92, 15), (75, 18, 51), (76, 22, 18), (26, 86, 27), (77, 26, 22), (4, 87, 73), (46, 80, 32), (43, 86, 45), (41, 85, 43), (46, 74, 79), (62, 84, 41), (80, 34, 32), (37, 72, 74), (97, 67, 61), (116, 69, 35), (119, 66, 69), (1, 99, 63), (33, 114, 55), (58, 114, 59), (113, 50, 38), (13, 104, 53), (53, 106, 9), (2, 105, 0), (99, 16, 63), (9, 111, 28), (100, 20, 16), (101, 24, 20), (2, 111, 96), (47, 105, 34), (42, 110, 44), (110, 45, 44), (40, 109, 42), (50, 108, 40), (117, 35, 39), (113, 58, 3), (47, 98, 103), (36, 97, 98), (61, 53, 9), (74, 72, 49), (10, 49, 65), (98, 97, 61), (6, 4, 73), (83, 64, 19), (103, 98, 8), (29, 10, 11), (79, 74, 10), (8, 9, 28), (52, 53, 61), (38, 54, 115), (51, 64, 65), (1, 12, 116), (19, 18, 22), (107, 52, 17), (64, 51, 18), (63, 16, 17), (23, 22, 26), (16, 20, 21), (84, 19, 23), (108, 17, 21), (25, 24, 102), (20, 24, 25), (85, 23, 27), (109, 21, 25), (31, 28, 2), (79, 29, 6), (6, 29, 30), (103, 31, 0), (73, 87, 47), (96, 111, 46), (42, 44, 78), (43, 45, 102), (78, 44, 45), (40, 42, 77), (41, 43, 101), (50, 40, 76), (93, 39, 35), (33, 55, 90), (106, 37, 46), (82, 36, 47), (62, 41, 100), (96, 32, 34), (81, 60, 36), (104, 48, 37), (14, 49, 72), (89, 38, 50), (3, 13, 53), (7, 51, 49), (112, 33, 48), (3, 52, 107), (57, 56, 90), (115, 54, 55), (14, 56, 57), (89, 7, 57), (112, 13, 59), (13, 3, 58), (81, 65, 68), (117, 39, 62), (12, 1, 63), (15, 65, 64), (92, 35, 69), (5, 64, 83), (70, 67, 118), (95, 69, 66), (65, 15, 71), (116, 12, 70), (61, 67, 70), (60, 66, 118), (71, 95, 94), (93, 83, 62), (92, 95, 71), (60, 81, 94), (38, 89, 91), (91, 90, 55), (7, 89, 75), (88, 72, 48), (65, 81, 82), (11, 82, 87), (88, 90, 56), (5, 93, 92), (75, 76, 18), (76, 77, 22), (26, 78, 86), (77, 78, 26), (4, 30, 87), (46, 79, 80), (43, 85, 86), (41, 84, 85), (46, 37, 74), (62, 83, 84), (80, 73, 34), (37, 48, 72), (97, 118, 67), (116, 119, 69), (119, 118, 66), (1, 117, 99), (33, 112, 114), (58, 115, 114), (113, 107, 50), (13, 112, 104), (53, 104, 106), (2, 96, 105), (99, 100, 16), (9, 106, 111), (100, 101, 20), (101, 102, 24), (2, 28, 111), (47, 103, 105), (42, 109, 110), (110, 102, 45), (40, 108, 109), (50, 107, 108), (117, 116, 35), (113, 115, 58), (47, 36, 98), (36, 60, 97)])
me_cube_001.polygons.foreach_set('use_smooth', [True] * 236)
_uv = me_cube_001.uv_layers.new(name='UVMap')
_uv.uv.foreach_set('vector', [0.625, 0.0, 0.5, 0.25, 0.5, 0.0, 0.5, 0.4375, 0.625, 0.5, 0.5, 0.5, 0.5, 0.5, 0.625, 0.75, 0.5, 0.75, 0.5, 0.9375, 0.625, 1.0, 0.5, 1.0, 0.375, 0.5, 0.3125, 0.75, 0.3125, 0.5, 0.6917, 0.7489, 0.6334, 0.7489, 0.6917, 0.7489, 0.4375, 0.9375, 0.5, 1.0, 0.4375, 1.0, 0.4375, 0.5, 0.5, 0.75, 0.4375, 0.75, 0.4375, 0.4375, 0.5, 0.5, 0.4375, 0.5, 0.5, 0.0, 0.4375, 0.25, 0.4375, 0.0, 0.8666, 0.5011, 0.875, 0.75, 0.8666, 0.7489, 0.75, 0.5011, 0.8003, 0.5011, 0.8003, 0.5011, 0.6334, 0.5011, 0.625, 0.75, 0.625, 0.5, 0.8307, 0.749, 0.7935, 0.7499, 0.7904, 0.749, 0.6334, 0.7489, 0.6334, 0.5011, 0.6334, 0.7489, 0.8083, 0.5011, 0.8666, 0.5011, 0.8083, 0.5011, 0.6334, 0.7489, 0.6334, 0.5011, 0.6334, 0.7489, 0.8666, 0.7489, 0.8666, 0.5011, 0.8666, 0.5011, 0.6334, 0.7489, 0.6334, 0.5011, 0.6334, 0.7489, 0.8666, 0.7489, 0.8666, 0.5011, 0.8666, 0.5011, 0.6917, 0.7489, 0.6334, 0.7489, 0.6917, 0.7489, 0.8083, 0.5011, 0.8666, 0.5011, 0.8083, 0.5011, 0.8666, 0.5011, 0.8083, 0.7489, 0.8083, 0.5011, 0.8666, 0.7489, 0.8666, 0.5011, 0.8666, 0.5011, 0.6917, 0.7489, 0.6334, 0.7489, 0.6917, 0.7489, 0.8083, 0.5011, 0.8666, 0.5011, 0.8083, 0.5011, 0.4375, 0.0, 0.375, 0.25, 0.375, 0.0, 0.4375, 0.4375, 0.375, 0.5, 0.375, 0.4375, 0.375, 0.5, 0.4375, 0.75, 0.375, 0.75, 0.4375, 0.9375, 0.375, 1.0, 0.375, 0.9375, 0.375, 0.8125, 0.4375, 0.875, 0.375, 0.875, 0.375, 0.3125, 0.4375, 0.375, 0.375, 0.375, 0.75, 0.5011, 0.6917, 0.5011, 0.6917, 0.5011, 0.75, 0.7489, 0.8083, 0.7489, 0.8083, 0.7489, 0.6917, 0.5011, 0.75, 0.7489, 0.6917, 0.7489, 0.75, 0.5011, 0.6917, 0.5011, 0.6917, 0.5011, 0.75, 0.7489, 0.8083, 0.7489, 0.8083, 0.7489, 0.75, 0.5011, 0.6917, 0.5011, 0.6917, 0.5011, 0.7096, 0.749, 0.75, 0.7499, 0.7065, 0.7499, 0.75, 0.5, 0.6956, 0.5, 0.6956, 0.5, 0.5, 0.3125, 0.4375, 0.375, 0.4375, 0.3125, 0.5, 0.8125, 0.4375, 0.875, 0.4375, 0.8125, 0.75, 0.7489, 0.8083, 0.7489, 0.8083, 0.7489, 0.1875, 0.5, 0.25, 0.75, 0.1875, 0.75, 0.625, 0.8125, 0.5, 0.875, 0.5, 0.8125, 0.625, 0.3125, 0.5, 0.375, 0.5, 0.3125, 0.6412, 0.5, 0.6875, 0.5, 0.6956, 0.5, 0.6997, 0.5011, 0.75, 0.5011, 0.6917, 0.5011, 0.8507, 0.5011, 0.875, 0.5, 0.8666, 0.5011, 0.6493, 0.5011, 0.625, 0.5, 0.6412, 0.5, 0.8044, 0.5, 0.75, 0.5, 0.8125, 0.5, 0.8507, 0.5011, 0.8083, 0.5011, 0.8003, 0.5011, 0.6493, 0.5011, 0.6956, 0.5, 0.6997, 0.5011, 0.8003, 0.5011, 0.75, 0.5, 0.8044, 0.5, 0.6412, 0.5, 0.6493, 0.5011, 0.6493, 0.5011, 0.6997, 0.5011, 0.6493, 0.5011, 0.6997, 0.5011, 0.8044, 0.5, 0.8588, 0.5, 0.8044, 0.5, 0.8588, 0.5, 0.8507, 0.5011, 0.8588, 0.5, 0.625, 0.8125, 0.625, 0.75, 0.625, 0.8125, 0.7904, 0.749, 0.75, 0.7489, 0.8083, 0.7489, 0.8371, 0.7499, 0.8666, 0.7489, 0.875, 0.75, 0.6629, 0.7499, 0.6334, 0.7489, 0.6693, 0.749, 0.7065, 0.7499, 0.75, 0.7499, 0.7065, 0.7499, 0.6693, 0.749, 0.6917, 0.7489, 0.7096, 0.749, 0.8371, 0.7499, 0.8125, 0.75, 0.7935, 0.7499, 0.7065, 0.7499, 0.75, 0.75, 0.6875, 0.75, 0.625, 0.75, 0.6629, 0.7499, 0.625, 0.75, 0.7935, 0.7499, 0.8371, 0.7499, 0.7935, 0.7499, 0.875, 0.75, 0.8371, 0.7499, 0.8371, 0.7499, 0.625, 0.875, 0.625, 0.9375, 0.625, 0.9375, 0.6629, 0.7499, 0.6875, 0.75, 0.625, 0.75, 0.7096, 0.749, 0.75, 0.7489, 0.75, 0.749, 0.7065, 0.7499, 0.6629, 0.7499, 0.6629, 0.7499, 0.625, 0.875, 0.625, 0.8125, 0.625, 0.875, 0.75, 0.5011, 0.6997, 0.5011, 0.75, 0.5011, 0.6997, 0.5011, 0.75, 0.5, 0.75, 0.5011, 0.6493, 0.5011, 0.6917, 0.5011, 0.6334, 0.5011, 0.6956, 0.5, 0.75, 0.5, 0.75, 0.5, 0.625, 0.75, 0.5, 0.8125, 0.5, 0.75, 0.5, 0.75, 0.4375, 0.8125, 0.4375, 0.75, 0.6956, 0.5, 0.6412, 0.5, 0.6412, 0.5, 0.6693, 0.749, 0.7065, 0.7499, 0.6629, 0.7499, 0.6917, 0.5011, 0.6334, 0.5011, 0.6334, 0.5011, 0.6917, 0.5011, 0.6334, 0.5011, 0.6334, 0.5011, 0.6334, 0.5011, 0.6917, 0.7489, 0.6334, 0.7489, 0.6917, 0.5011, 0.6334, 0.5011, 0.6334, 0.5011, 0.375, 0.75, 0.4375, 0.8125, 0.375, 0.8125, 0.4375, 0.375, 0.375, 0.4375, 0.375, 0.375, 0.75, 0.7489, 0.6917, 0.7489, 0.75, 0.7489, 0.75, 0.7489, 0.6917, 0.7489, 0.75, 0.7489, 0.4375, 0.375, 0.5, 0.4375, 0.4375, 0.4375, 0.75, 0.7489, 0.6917, 0.7489, 0.75, 0.7489, 0.3125, 0.5, 0.25, 0.75, 0.25, 0.5, 0.5, 0.375, 0.625, 0.4375, 0.5, 0.4375, 0.625, 0.9375, 0.625, 1.0, 0.625, 1.0, 0.7935, 0.7499, 0.75, 0.7499, 0.75, 0.7499, 0.7935, 0.7499, 0.75, 0.75, 0.75, 0.7499, 0.8307, 0.749, 0.8083, 0.7489, 0.8666, 0.7489, 0.75, 0.5, 0.8044, 0.5, 0.75, 0.5, 0.8507, 0.5011, 0.8044, 0.5, 0.8588, 0.5, 0.8003, 0.5011, 0.75, 0.5011, 0.75, 0.5011, 0.8588, 0.5, 0.8125, 0.5, 0.875, 0.5, 0.625, 0.25, 0.5, 0.3125, 0.5, 0.25, 0.125, 0.5, 0.1875, 0.75, 0.125, 0.75, 0.8083, 0.7489, 0.8666, 0.7489, 0.8666, 0.7489, 0.5, 0.25, 0.4375, 0.3125, 0.4375, 0.25, 0.8083, 0.7489, 0.8666, 0.7489, 0.8666, 0.7489, 0.8083, 0.7489, 0.8666, 0.7489, 0.8666, 0.7489, 0.375, 0.25, 0.4375, 0.3125, 0.375, 0.3125, 0.4375, 0.875, 0.375, 0.9375, 0.375, 0.875, 0.75, 0.5011, 0.8083, 0.5011, 0.75, 0.5011, 0.8083, 0.5011, 0.75, 0.7489, 0.75, 0.5011, 0.75, 0.5011, 0.8083, 0.5011, 0.75, 0.5011, 0.75, 0.5011, 0.8083, 0.5011, 0.75, 0.5011, 0.7904, 0.749, 0.75, 0.7499, 0.75, 0.749, 0.8003, 0.5011, 0.8507, 0.5011, 0.8507, 0.5011, 0.4375, 0.875, 0.5, 0.9375, 0.4375, 0.9375, 0.5, 0.875, 0.625, 0.9375, 0.5, 0.9375, 0.625, 0.0, 0.625, 0.25, 0.5, 0.25, 0.5, 0.4375, 0.625, 0.4375, 0.625, 0.5, 0.5, 0.5, 0.625, 0.5, 0.625, 0.75, 0.5, 0.9375, 0.625, 0.9375, 0.625, 1.0, 0.375, 0.5, 0.375, 0.75, 0.3125, 0.75, 0.6917, 0.7489, 0.6334, 0.7489, 0.6334, 0.7489, 0.4375, 0.9375, 0.5, 0.9375, 0.5, 1.0, 0.4375, 0.5, 0.5, 0.5, 0.5, 0.75, 0.4375, 0.4375, 0.5, 0.4375, 0.5, 0.5, 0.5, 0.0, 0.5, 0.25, 0.4375, 0.25, 0.8666, 0.5011, 0.875, 0.5, 0.875, 0.75, 0.75, 0.5011, 0.75, 0.5011, 0.8003, 0.5011, 0.6334, 0.5011, 0.6334, 0.7489, 0.625, 0.75, 0.8307, 0.749, 0.8371, 0.7499, 0.7935, 0.7499, 0.6334, 0.7489, 0.6334, 0.5011, 0.6334, 0.5011, 0.8083, 0.5011, 0.8666, 0.5011, 0.8666, 0.5011, 0.6334, 0.7489, 0.6334, 0.5011, 0.6334, 0.5011, 0.8666, 0.7489, 0.8666, 0.7489, 0.8666, 0.5011, 0.6334, 0.7489, 0.6334, 0.5011, 0.6334, 0.5011, 0.8666, 0.7489, 0.8666, 0.7489, 0.8666, 0.5011, 0.6917, 0.7489, 0.6334, 0.7489, 0.6334, 0.7489, 0.8083, 0.5011, 0.8666, 0.5011, 0.8666, 0.5011, 0.8666, 0.5011, 0.8666, 0.7489, 0.8083, 0.7489, 0.8666, 0.7489, 0.8666, 0.7489, 0.8666, 0.5011, 0.6917, 0.7489, 0.6334, 0.7489, 0.6334, 0.7489, 0.8083, 0.5011, 0.8666, 0.5011, 0.8666, 0.5011, 0.4375, 0.0, 0.4375, 0.25, 0.375, 0.25, 0.4375, 0.4375, 0.4375, 0.5, 0.375, 0.5, 0.375, 0.5, 0.4375, 0.5, 0.4375, 0.75, 0.4375, 0.9375, 0.4375, 1.0, 0.375, 1.0, 0.375, 0.8125, 0.4375, 0.8125, 0.4375, 0.875, 0.375, 0.3125, 0.4375, 0.3125, 0.4375, 0.375, 0.75, 0.5011, 0.75, 0.5011, 0.6917, 0.5011, 0.75, 0.7489, 0.75, 0.7489, 0.8083, 0.7489, 0.6917, 0.5011, 0.75, 0.5011, 0.75, 0.7489, 0.75, 0.5011, 0.75, 0.5011, 0.6917, 0.5011, 0.75, 0.7489, 0.75, 0.7489, 0.8083, 0.7489, 0.75, 0.5011, 0.75, 0.5011, 0.6917, 0.5011, 0.7096, 0.749, 0.75, 0.749, 0.75, 0.7499, 0.75, 0.5, 0.75, 0.5, 0.6956, 0.5, 0.5, 0.3125, 0.5, 0.375, 0.4375, 0.375, 0.5, 0.8125, 0.5, 0.875, 0.4375, 0.875, 0.75, 0.7489, 0.75, 0.7489, 0.8083, 0.7489, 0.1875, 0.5, 0.25, 0.5, 0.25, 0.75, 0.625, 0.8125, 0.625, 0.875, 0.5, 0.875, 0.625, 0.3125, 0.625, 0.375, 0.5, 0.375, 0.6412, 0.5, 0.625, 0.5, 0.6875, 0.5, 0.6997, 0.5011, 0.75, 0.5011, 0.75, 0.5011, 0.8507, 0.5011, 0.8588, 0.5, 0.875, 0.5, 0.6493, 0.5011, 0.6334, 0.5011, 0.625, 0.5, 0.8044, 0.5, 0.75, 0.5, 0.75, 0.5, 0.8507, 0.5011, 0.8666, 0.5011, 0.8083, 0.5011, 0.6493, 0.5011, 0.6412, 0.5, 0.6956, 0.5, 0.8003, 0.5011, 0.75, 0.5011, 0.75, 0.5, 0.6412, 0.5, 0.6412, 0.5, 0.6493, 0.5011, 0.6997, 0.5011, 0.6493, 0.5011, 0.6493, 0.5011, 0.8044, 0.5, 0.8588, 0.5, 0.8588, 0.5, 0.8588, 0.5, 0.8507, 0.5011, 0.8507, 0.5011, 0.625, 0.8125, 0.625, 0.75, 0.625, 0.75, 0.7904, 0.749, 0.75, 0.749, 0.75, 0.7489, 0.8371, 0.7499, 0.8307, 0.749, 0.8666, 0.7489, 0.6629, 0.7499, 0.625, 0.75, 0.6334, 0.7489, 0.7065, 0.7499, 0.75, 0.7499, 0.75, 0.7499, 0.6693, 0.749, 0.6334, 0.7489, 0.6917, 0.7489, 0.8371, 0.7499, 0.875, 0.75, 0.8125, 0.75, 0.7065, 0.7499, 0.75, 0.7499, 0.75, 0.75, 0.625, 0.75, 0.6629, 0.7499, 0.6629, 0.7499, 0.7935, 0.7499, 0.8371, 0.7499, 0.8371, 0.7499, 0.875, 0.75, 0.875, 0.75, 0.8371, 0.7499, 0.625, 0.875, 0.625, 0.875, 0.625, 0.9375, 0.6629, 0.7499, 0.7065, 0.7499, 0.6875, 0.75, 0.7096, 0.749, 0.6917, 0.7489, 0.75, 0.7489, 0.7065, 0.7499, 0.7065, 0.7499, 0.6629, 0.7499, 0.625, 0.875, 0.625, 0.8125, 0.625, 0.8125, 0.75, 0.5011, 0.6997, 0.5011, 0.6997, 0.5011, 0.6997, 0.5011, 0.6956, 0.5, 0.75, 0.5, 0.6493, 0.5011, 0.6997, 0.5011, 0.6917, 0.5011, 0.6956, 0.5, 0.6875, 0.5, 0.75, 0.5, 0.625, 0.75, 0.625, 0.8125, 0.5, 0.8125, 0.5, 0.75, 0.5, 0.8125, 0.4375, 0.8125, 0.6956, 0.5, 0.6956, 0.5, 0.6412, 0.5, 0.6693, 0.749, 0.7096, 0.749, 0.7065, 0.7499, 0.6917, 0.5011, 0.6917, 0.5011, 0.6334, 0.5011, 0.6917, 0.5011, 0.6917, 0.5011, 0.6334, 0.5011, 0.6334, 0.5011, 0.6917, 0.5011, 0.6917, 0.7489, 0.6917, 0.5011, 0.6917, 0.5011, 0.6334, 0.5011, 0.375, 0.75, 0.4375, 0.75, 0.4375, 0.8125, 0.4375, 0.375, 0.4375, 0.4375, 0.375, 0.4375, 0.75, 0.7489, 0.6917, 0.7489, 0.6917, 0.7489, 0.75, 0.7489, 0.6917, 0.7489, 0.6917, 0.7489, 0.4375, 0.375, 0.5, 0.375, 0.5, 0.4375, 0.75, 0.7489, 0.6917, 0.7489, 0.6917, 0.7489, 0.3125, 0.5, 0.3125, 0.75, 0.25, 0.75, 0.5, 0.375, 0.625, 0.375, 0.625, 0.4375, 0.625, 0.9375, 0.625, 0.9375, 0.625, 1.0, 0.7935, 0.7499, 0.7935, 0.7499, 0.75, 0.7499, 0.7935, 0.7499, 0.8125, 0.75, 0.75, 0.75, 0.8307, 0.749, 0.7904, 0.749, 0.8083, 0.7489, 0.75, 0.5, 0.8044, 0.5, 0.8044, 0.5, 0.8507, 0.5011, 0.8003, 0.5011, 0.8044, 0.5, 0.8003, 0.5011, 0.8083, 0.5011, 0.75, 0.5011, 0.8588, 0.5, 0.8044, 0.5, 0.8125, 0.5, 0.625, 0.25, 0.625, 0.3125, 0.5, 0.3125, 0.125, 0.5, 0.1875, 0.5, 0.1875, 0.75, 0.8083, 0.7489, 0.8083, 0.7489, 0.8666, 0.7489, 0.5, 0.25, 0.5, 0.3125, 0.4375, 0.3125, 0.8083, 0.7489, 0.8083, 0.7489, 0.8666, 0.7489, 0.8083, 0.7489, 0.8083, 0.7489, 0.8666, 0.7489, 0.375, 0.25, 0.4375, 0.25, 0.4375, 0.3125, 0.4375, 0.875, 0.4375, 0.9375, 0.375, 0.9375, 0.75, 0.5011, 0.8083, 0.5011, 0.8083, 0.5011, 0.8083, 0.5011, 0.8083, 0.7489, 0.75, 0.7489, 0.75, 0.5011, 0.8083, 0.5011, 0.8083, 0.5011, 0.75, 0.5011, 0.8083, 0.5011, 0.8083, 0.5011, 0.7904, 0.749, 0.7935, 0.7499, 0.75, 0.7499, 0.8003, 0.5011, 0.8003, 0.5011, 0.8507, 0.5011, 0.4375, 0.875, 0.5, 0.875, 0.5, 0.9375, 0.5, 0.875, 0.625, 0.875, 0.625, 0.9375])
me_cube_001.materials.append(mat_material)
me_cube_001.update()
me_cube_002 = bpy.data.meshes.new('Cube.002')
me_cube_002.from_pydata([(0.002576, -0.1323, -0.09149), (-0.02174, -0.1309, -0.01395), (0.01981, -0.04069, -0.102), (0.01981, -0.03528, 0.003658), (0.03127, -0.1359, -0.09149), (0.0219, -0.1347, -0.006307), (0.04339, -0.04355, -0.1015), (0.04882, -0.03677, 0.002214), (0.002576, -0.1323, -0.06443), (0.01981, -0.03273, -0.05033), (0.05109, -0.03652, -0.04975), (0.03897, -0.1368, -0.0486), (0.01247, -0.08397, -0.1009), (0.0001613, -0.08769, -0.004576), (0.03605, -0.08686, -0.1009), (0.03104, -0.08545, 0.002214), (0.04375, -0.0878, -0.0486), (0.01247, -0.08397, -0.0486), (-0.02354, -0.07948, -0.02247), (-0.02354, -0.07948, 0.003658), (-0.04009, -0.08977, -0.005716), (-0.04009, -0.08977, -0.02716), (0.01981, -0.03671, -0.07616), (0.05109, -0.04051, -0.07557), (0.03897, -0.1368, -0.07005), (0.002576, -0.1323, -0.07005), (0.01247, -0.08397, -0.07473), (0.04375, -0.0878, -0.07473), (0.002576, -0.1323, -0.05592), (0.01981, -0.02875, -0.02451), (0.05754, -0.03254, -0.02392), (0.03897, -0.1368, -0.02716), (0.0502, -0.0878, -0.02247), (0.01247, -0.08397, -0.02247), (-0.02631, 0.01626, 0.0001858), (-0.02595, 0.02239, -0.001896), (-0.02631, 0.01626, -0.019), (-0.02538, 0.032, -0.019), (-0.02644, -0.02483, -0.04264), (-0.02637, -0.02175, -0.06263), (-0.04464, -0.02216, -0.0423), (-0.04456, -0.01908, -0.06229), (-0.01717, -0.02767, -0.06744), (-0.03268, -0.01828, -0.0671), (-0.01592, -0.0249, -0.08715), (-0.03143, -0.01551, -0.08682), (0.01805, -0.009874, -0.08505), (0.02055, -0.01124, -0.1035), (0.03043, 0.001219, -0.1032), (0.02792, 0.002583, -0.08474), (-0.01327, -0.01663, -0.09087), (-0.01075, -0.01636, -0.1073), (-0.01051, -0.001241, -0.107), (-0.01303, -0.001507, -0.09059), (-0.005551, -0.007094, -0.03357), (-0.002039, -0.006723, -0.05648), (-0.001716, 0.01434, -0.05609), (-0.005228, 0.01397, -0.03318), (0.03693, 0.01374, -0.02074), (0.03399, 0.008684, 0.01026), (0.0191, 0.00436, 0.001922), (0.0191, 0.00436, -0.02074), (0.006037, 0.01452, -0.08127), (0.002546, 0.01415, -0.0585), (0.002226, -0.006785, -0.05889), (0.005716, -0.006416, -0.08165), (0.02423, 0.03196, -0.01987), (0.01482, 0.02701, -0.0008681), (0.007776, 0.0233, 0.001054), (0.007776, 0.0233, -0.01987), (-0.03045, -0.005261, -0.0381), (-0.02716, -0.004914, -0.05956), (-0.02686, 0.01481, -0.05919), (-0.03014, 0.01446, -0.03774), (-0.01721, 0.01487, -0.08404), (-0.02046, 0.01452, -0.0628), (-0.02076, -0.005007, -0.06316), (-0.0175, -0.004662, -0.0844), (0.005323, 0.00803, -0.1051), (0.002645, 0.007747, -0.08766), (0.002399, -0.006923, -0.08796), (0.005077, -0.006639, -0.1054), (0.04124, -0.01539, 0.01128), (0.02381, -0.01406, 0.00279), (0.02381, -0.01406, -0.0216), (0.04582, -0.01676, -0.0216), (0.02011, -0.01248, -0.05341), (0.03312, 0.005763, -0.05299), (0.02982, 0.00756, -0.02862), (0.01682, -0.01069, -0.02904), (0.03482, 0.004474, -0.05419), (0.02185, -0.01372, -0.05461), (0.02514, -0.01551, -0.07891), (0.03811, 0.002683, -0.07849), (-0.01517, -0.1537, -0.03441), (-0.01325, -0.1537, -0.02022), (0.02566, -0.1584, -0.06279), (0.01796, -0.1575, -0.07698), (-0.01325, -0.1537, -0.07698), (0.01188, -0.1568, -0.02013), (-0.01517, -0.1537, -0.06279), (-0.01938, -0.1537, -0.0486), (0.02566, -0.1584, -0.03441), (0.02566, -0.1584, -0.0486), (-0.01648, -0.2984, -0.03211), (-0.01456, -0.2984, -0.01561), (0.04216, -0.3054, -0.0651), (0.03445, -0.3044, -0.08159), (-0.01456, -0.2984, -0.08159), (0.02707, -0.3035, -0.01356), (-0.01648, -0.2984, -0.0651), (-0.02069, -0.2984, -0.0486), (0.04216, -0.3054, -0.03211), (0.04216, -0.3054, -0.0486), (-0.04137, -0.04583, -0.02308), (-0.02693, -0.03519, -0.02433), (-0.01639, -0.03519, -0.0004185), (-0.03272, -0.04583, -0.003462), (-0.006951, -0.08155, -0.02247), (-0.007338, -0.08412, -0.001183), (-0.01876, -0.1111, -0.04154), (-0.03072, -0.1111, -0.01056), (0.0316, -0.04212, -0.1106), (0.0291, -0.03603, 0.01272), (0.01692, -0.1341, -0.09849), (0.006467, -0.1328, -0.002667), (0.03545, -0.03463, -0.04967), (0.0156, -0.08657, 0.007871), (0.02426, -0.08541, -0.1095), (0.03545, -0.03861, -0.08008), (0.03867, -0.03065, -0.01925), (-0.02613, 0.01932, 0.008255), (-0.02585, 0.02413, -0.01311), (-0.03546, -0.02042, -0.0643), (-0.03554, -0.0235, -0.04075), (-0.02493, -0.02298, -0.06996), (-0.02368, -0.0202, -0.09318), (0.02549, -0.005009, -0.1125), (0.02299, -0.003646, -0.09072), (-0.01063, -0.0088, -0.117), (-0.01315, -0.009067, -0.09759), (-0.00539, 0.003439, -0.03005), (-0.001877, 0.00381, -0.05703), (0.02801, 0.009048, -0.01516), (0.02321, 0.006522, 0.01049), (0.005876, 0.004052, -0.08668), (0.002386, 0.003683, -0.05986), (0.016, 0.02763, -0.01414), (0.0113, 0.02515, 0.009371), (-0.0303, 0.004601, -0.0354), (-0.02701, 0.004949, -0.06066), (-0.01736, 0.005103, -0.08993), (-0.02061, 0.004759, -0.06491), (0.0052, 0.0006952, -0.1147), (0.002522, 0.000412, -0.09415), (0.02919, -0.01473, 0.0116), (0.03481, -0.01541, -0.01618), (0.02662, -0.00336, -0.05339), (0.02332, -0.001564, -0.02469), (0.02834, -0.004623, -0.05481), (0.03163, -0.006414, -0.08342), (0.002357, -0.1556, -0.0814), (-0.0006843, -0.1552, -0.0145), (0.009948, -0.3014, -0.08683), (0.006258, -0.301, -0.00792), (0.01073, -0.3019, -0.04798), (0.01284, -0.3019, -0.0674), (0.01284, -0.3019, -0.02855), (0.01947, -0.2301, -0.01685), (-0.02004, -0.2261, -0.0486), (-0.01583, -0.2261, -0.06394), (0.03391, -0.2319, -0.03326), (0.03391, -0.2319, -0.06394), (0.02621, -0.231, -0.07929), (-0.0139, -0.2261, -0.07929), (0.03391, -0.2319, -0.0486), (-0.0139, -0.2261, -0.01792), (-0.01583, -0.2261, -0.03326), (0.002787, -0.2281, -0.01121), (0.006153, -0.2285, -0.08411), (-0.01971, -0.1899, -0.0486), (0.02978, -0.1952, -0.03384), (0.02208, -0.1942, -0.07813), (0.02978, -0.1952, -0.0486), (-0.0155, -0.1899, -0.03384), (0.01568, -0.1935, -0.01849), (-0.0155, -0.1899, -0.06337), (0.02978, -0.1952, -0.06337), (-0.01357, -0.1899, -0.07813), (-0.01357, -0.1899, -0.01907), (0.001051, -0.1917, -0.01286), (0.004255, -0.192, -0.08276), (0.02327, -0.2668, -0.01521), (-0.01615, -0.2622, -0.06452), (0.03803, -0.2687, -0.06452), (-0.01423, -0.2622, -0.08044), (-0.01423, -0.2622, -0.01677), (0.004522, -0.2645, -0.009565), (0.00805, -0.265, -0.08547), (-0.02037, -0.2622, -0.0486), (0.03803, -0.2687, -0.03268), (0.03033, -0.2677, -0.08044), (0.03803, -0.2687, -0.0486), (-0.01615, -0.2622, -0.03268), (0.01757, -0.2118, -0.01767)], [], [(33, 3, 29), (67, 37, 35), (32, 5, 31), (1, 94, 95), (14, 124, 128), (125, 95, 162), (16, 24, 27), (75, 45, 43), (17, 22, 26), (8, 26, 25), (23, 16, 27), (3, 127, 123), (122, 14, 128), (7, 32, 30), (121, 21, 120), (119, 18, 19), (120, 18, 118), (121, 19, 20), (19, 117, 20), (13, 125, 127), (6, 27, 14), (0, 26, 12), (26, 2, 12), (122, 47, 137), (27, 4, 14), (11, 96, 24), (28, 17, 8), (10, 32, 16), (28, 101, 94), (16, 31, 11), (71, 38, 39), (33, 9, 17), (132, 35, 37), (148, 35, 131), (68, 36, 69), (69, 132, 147), (134, 41, 133), (71, 133, 150), (73, 41, 40), (149, 40, 134), (135, 45, 136), (152, 43, 135), (77, 42, 44), (77, 136, 151), (79, 52, 53), (2, 46, 47), (129, 49, 138), (6, 49, 23), (140, 52, 139), (80, 51, 81), (154, 53, 140), (81, 139, 153), (158, 57, 141), (88, 56, 57), (86, 142, 157), (86, 54, 55), (84, 143, 156), (84, 60, 61), (155, 59, 144), (82, 58, 59), (160, 65, 145), (92, 64, 65), (159, 63, 146), (90, 62, 63), (61, 147, 143), (60, 69, 61), (59, 148, 144), (59, 66, 67), (57, 149, 141), (57, 72, 73), (142, 71, 150), (54, 71, 55), (145, 77, 151), (64, 77, 65), (146, 75, 152), (63, 74, 75), (137, 81, 153), (138, 79, 154), (47, 80, 81), (49, 78, 79), (7, 85, 82), (123, 82, 155), (29, 83, 84), (29, 156, 130), (9, 89, 86), (126, 86, 157), (10, 88, 30), (130, 88, 158), (10, 93, 90), (10, 159, 126), (22, 91, 92), (129, 92, 160), (195, 110, 193), (194, 107, 201), (200, 109, 112), (193, 111, 199), (25, 98, 100), (11, 102, 103), (8, 100, 101), (24, 97, 4), (31, 99, 102), (4, 161, 124), (167, 105, 104), (165, 110, 166), (166, 108, 163), (165, 104, 111), (200, 113, 202), (201, 163, 198), (197, 105, 164), (203, 111, 104), (196, 104, 105), (194, 113, 106), (117, 115, 114), (18, 114, 115), (20, 114, 21), (18, 116, 19), (13, 121, 1), (33, 120, 118), (13, 118, 119), (1, 120, 28), (192, 164, 109), (198, 108, 195), (112, 165, 113), (107, 166, 163), (113, 166, 106), (109, 167, 112), (0, 161, 98), (23, 160, 93), (126, 91, 9), (130, 89, 29), (10, 157, 87), (130, 85, 30), (3, 155, 83), (46, 154, 80), (137, 78, 48), (146, 76, 64), (145, 74, 62), (56, 150, 72), (54, 149, 70), (60, 148, 68), (143, 66, 58), (159, 64, 91), (160, 62, 93), (83, 144, 60), (156, 58, 85), (157, 56, 87), (89, 141, 54), (153, 52, 78), (80, 140, 50), (51, 140, 139), (129, 46, 22), (151, 45, 74), (76, 135, 42), (44, 135, 136), (70, 134, 38), (150, 41, 72), (39, 134, 133), (147, 37, 66), (68, 131, 34), (34, 132, 36), (6, 137, 48), (127, 5, 15), (2, 128, 12), (123, 15, 7), (5, 162, 99), (12, 124, 0), (191, 174, 188), (185, 178, 168, 204), (187, 175, 172), (189, 177, 176), (184, 169, 177), (190, 176, 178), (182, 179, 191), (181, 175, 183), (186, 169, 180), (181, 168, 171), (187, 173, 182), (188, 170, 186), (98, 186, 100), (96, 182, 97), (102, 185, 181), (100, 180, 101), (102, 183, 103), (97, 191, 161), (162, 189, 190), (94, 180, 184), (95, 184, 189), (96, 183, 187), (99, 190, 185), (161, 188, 98), (179, 195, 174), (168, 197, 192), (172, 202, 194), (176, 203, 196), (177, 199, 203), (178, 196, 197), (173, 198, 179), (171, 202, 175), (170, 199, 169), (171, 192, 200), (172, 201, 173), (174, 193, 170), (33, 13, 3), (67, 66, 37), (32, 15, 5), (1, 28, 94), (14, 4, 124), (125, 1, 95), (16, 11, 24), (75, 74, 45), (17, 9, 22), (8, 17, 26), (23, 10, 16), (3, 13, 127), (122, 6, 14), (7, 15, 32), (121, 20, 21), (119, 118, 18), (120, 21, 18), (121, 119, 19), (19, 116, 117), (13, 1, 125), (6, 23, 27), (0, 25, 26), (26, 22, 2), (122, 2, 47), (27, 24, 4), (11, 103, 96), (28, 33, 17), (10, 30, 32), (28, 8, 101), (16, 32, 31), (71, 70, 38), (33, 29, 9), (132, 131, 35), (148, 67, 35), (68, 34, 36), (69, 36, 132), (134, 40, 41), (71, 39, 133), (73, 72, 41), (149, 73, 40), (135, 43, 45), (152, 75, 43), (77, 76, 42), (77, 44, 136), (79, 78, 52), (2, 22, 46), (129, 23, 49), (6, 48, 49), (140, 53, 52), (80, 50, 51), (154, 79, 53), (81, 51, 139), (158, 88, 57), (88, 87, 56), (86, 55, 142), (86, 89, 54), (84, 61, 143), (84, 83, 60), (155, 82, 59), (82, 85, 58), (160, 92, 65), (92, 91, 64), (159, 90, 63), (90, 93, 62), (61, 69, 147), (60, 68, 69), (59, 67, 148), (59, 58, 66), (57, 73, 149), (57, 56, 72), (142, 55, 71), (54, 70, 71), (145, 65, 77), (64, 76, 77), (146, 63, 75), (63, 62, 74), (137, 47, 81), (138, 49, 79), (47, 46, 80), (49, 48, 78), (7, 30, 85), (123, 7, 82), (29, 3, 83), (29, 84, 156), (9, 29, 89), (126, 9, 86), (10, 87, 88), (130, 30, 88), (10, 23, 93), (10, 90, 159), (22, 9, 91), (129, 22, 92), (195, 108, 110), (194, 106, 107), (200, 192, 109), (193, 110, 111), (25, 0, 98), (11, 31, 102), (8, 25, 100), (24, 96, 97), (31, 5, 99), (4, 97, 161), (167, 164, 105), (165, 111, 110), (166, 110, 108), (165, 167, 104), (200, 112, 113), (201, 107, 163), (197, 196, 105), (203, 199, 111), (196, 203, 104), (194, 202, 113), (117, 116, 115), (18, 21, 114), (20, 117, 114), (18, 115, 116), (13, 119, 121), (33, 28, 120), (13, 33, 118), (1, 121, 120), (192, 197, 164), (198, 163, 108), (112, 167, 165), (107, 106, 166), (113, 165, 166), (109, 164, 167), (0, 124, 161), (23, 129, 160), (126, 159, 91), (130, 158, 89), (10, 126, 157), (130, 156, 85), (3, 123, 155), (46, 138, 154), (137, 153, 78), (146, 152, 76), (145, 151, 74), (56, 142, 150), (54, 141, 149), (60, 144, 148), (143, 147, 66), (159, 146, 64), (160, 145, 62), (83, 155, 144), (156, 143, 58), (157, 142, 56), (89, 158, 141), (153, 139, 52), (80, 154, 140), (51, 50, 140), (129, 138, 46), (151, 136, 45), (76, 152, 135), (44, 42, 135), (70, 149, 134), (150, 133, 41), (39, 38, 134), (147, 132, 37), (68, 148, 131), (34, 131, 132), (6, 122, 137), (127, 125, 5), (2, 122, 128), (123, 127, 15), (5, 125, 162), (12, 128, 124), (191, 179, 174), (185, 190, 178), (187, 183, 175), (189, 184, 177), (184, 180, 169), (190, 189, 176), (182, 173, 179), (181, 171, 175), (186, 170, 169), (181, 185, 204, 168), (187, 172, 173), (188, 174, 170), (98, 188, 186), (96, 187, 182), (102, 99, 185), (100, 186, 180), (102, 181, 183), (97, 182, 191), (162, 95, 189), (94, 101, 180), (95, 94, 184), (96, 103, 183), (99, 162, 190), (161, 191, 188), (179, 198, 195), (168, 178, 197), (172, 175, 202), (176, 177, 203), (177, 169, 199), (178, 176, 196), (173, 201, 198), (171, 200, 202), (170, 193, 199), (171, 168, 192), (172, 194, 201), (174, 195, 193)])
me_cube_002.polygons.foreach_set('use_smooth', [True] * 404)
_uv = me_cube_002.uv_layers.new(name='UVMap')
_uv.uv.foreach_set('vector', [0.09644, 0.268, 0.0278, 0.1475, 0.09565, 0.1289, 0.0338, 0.8637, 0.08195, 0.9629, 0.03674, 0.9617, 0.5367, 0.2823, 0.6189, 0.3988, 0.5524, 0.4067, 0.09863, 0.3938, 0.1442, 0.4469, 0.1087, 0.4476, 0.4893, 0.5489, 0.4991, 0.4336, 0.5174, 0.5545, 0.05337, 0.3924, 0.1087, 0.4476, 0.08691, 0.4488, 0.3582, 0.543, 0.417, 0.4225, 0.4214, 0.5443, 0.9394, 0.3934, 0.9882, 0.4804, 0.9407, 0.4796, 0.1595, 0.2658, 0.2204, 0.1443, 0.2226, 0.2636, 0.2049, 0.387, 0.2226, 0.2636, 0.2185, 0.3866, 0.4151, 0.6613, 0.3582, 0.543, 0.4214, 0.5443, 0.0278, 0.1475, 0.02125, 0.2762, 0.0, 0.1478, 0.512, 0.6615, 0.4893, 0.5489, 0.5174, 0.5545, 0.5778, 0.1498, 0.5367, 0.2823, 0.5174, 0.1446, 0.2628, 1.0, 0.2101, 1.0, 0.2179, 0.9303, 0.6908, 0.9529, 0.7443, 0.9944, 0.6795, 0.9948, 0.8462, 0.1031, 0.857, 0.1873, 0.8223, 0.1729, 0.1783, 0.8522, 0.1503, 0.9308, 0.1426, 0.8977, 0.8848, 0.604, 0.9146, 0.5244, 0.9155, 0.6357, 0.0612, 0.2818, 0.05337, 0.3924, 0.02125, 0.2762, 0.4829, 0.6559, 0.4214, 0.5443, 0.4893, 0.5489, 0.2702, 0.3847, 0.2226, 0.2636, 0.2856, 0.2614, 0.2226, 0.2636, 0.2828, 0.152, 0.2856, 0.2614, 0.7816, 0.09217, 0.7462, 0.01637, 0.7665, 0.0, 0.4214, 0.5443, 0.4735, 0.427, 0.4893, 0.5489, 0.3651, 0.4215, 0.4094, 0.37, 0.417, 0.4225, 0.1844, 0.3877, 0.1595, 0.2658, 0.2049, 0.387, 0.3524, 0.6699, 0.2911, 0.5409, 0.3582, 0.543, 0.1844, 0.3877, 0.1812, 0.4468, 0.1442, 0.4469, 0.3582, 0.543, 0.3133, 0.4204, 0.3651, 0.4215, 0.5817, 0.9816, 0.5329, 0.9397, 0.5817, 0.9388, 0.09644, 0.268, 0.158, 0.1366, 0.1595, 0.2658, 0.7681, 0.9558, 0.7759, 0.9294, 0.7796, 0.9773, 0.008018, 0.8725, 0.03674, 0.9617, 0.01068, 0.9618, 0.9414, 0.8856, 0.8929, 0.9676, 0.8892, 0.8862, 0.2715, 0.8935, 0.2851, 0.8096, 0.2851, 0.911, 0.6322, 0.9359, 0.6551, 0.9903, 0.632, 0.9949, 0.5817, 0.8661, 0.5896, 0.8255, 0.5896, 0.8895, 0.9499, 0.2957, 0.9992, 0.3934, 0.9502, 0.3922, 0.7077, 0.763, 0.7782, 0.7477, 0.7795, 0.7618, 0.1889, 0.9889, 0.1683, 0.9473, 0.1885, 0.9308, 0.4345, 0.9007, 0.3723, 0.9083, 0.3651, 0.8877, 0.4513, 0.9592, 0.4002, 0.9109, 0.4474, 0.9083, 0.4513, 0.9592, 0.4688, 0.9169, 0.4688, 0.9805, 0.9604, 0.1877, 0.919, 0.1545, 0.9605, 0.1532, 0.2828, 0.152, 0.2426, 0.07736, 0.2856, 0.07857, 0.6752, 0.8517, 0.6752, 0.9537, 0.6553, 0.9404, 0.4829, 0.6559, 0.4481, 0.7722, 0.4151, 0.6613, 0.4935, 0.9511, 0.5174, 0.9686, 0.5034, 0.9952, 0.7841, 0.925, 0.828, 0.8906, 0.8282, 0.9262, 0.08305, 0.9594, 0.1041, 0.9877, 0.08195, 0.9951, 0.8282, 0.9262, 0.852, 0.8851, 0.8513, 0.9209, 0.711, 0.8432, 0.6795, 0.8055, 0.7049, 0.7996, 0.9552, 0.1519, 0.8975, 0.0634, 0.9552, 0.0622, 0.8349, 0.5713, 0.8069, 0.6254, 0.8092, 0.5629, 0.2715, 0.9303, 0.2131, 0.8727, 0.271, 0.8729, 0.9823, 0.9145, 0.9702, 0.9734, 0.962, 0.9122, 0.08583, 0.09169, 0.03173, 0.04908, 0.08641, 0.04717, 0.6284, 0.09565, 0.6159, 0.03723, 0.6362, 0.04414, 0.2856, 0.8346, 0.3602, 0.9126, 0.2881, 0.8958, 0.8648, 0.8192, 0.8411, 0.764, 0.8674, 0.7591, 0.6551, 0.9359, 0.5973, 0.8838, 0.6548, 0.884, 0.4359, 0.8272, 0.4688, 0.8747, 0.4433, 0.8681, 0.1426, 0.9515, 0.08517, 0.8675, 0.1426, 0.8671, 0.9166, 0.7573, 0.9266, 0.6983, 0.934, 0.752, 0.03173, 0.04908, 0.09123, 0.003013, 0.08641, 0.04717, 0.6159, 0.03723, 0.6551, 0.0, 0.6362, 0.04414, 0.0, 0.8096, 0.08195, 0.841, 0.0338, 0.8637, 0.6795, 0.8055, 0.7077, 0.763, 0.7049, 0.7996, 0.9552, 0.0622, 0.8988, 0.001117, 0.9529, 0.0, 0.8069, 0.6254, 0.8416, 0.6722, 0.8173, 0.6769, 0.2131, 0.8727, 0.2695, 0.8098, 0.271, 0.8729, 0.8674, 0.7591, 0.8258, 0.7172, 0.8507, 0.7134, 0.5973, 0.8838, 0.6532, 0.8257, 0.6548, 0.884, 0.4433, 0.8681, 0.4583, 0.9083, 0.4345, 0.9007, 0.1426, 0.8671, 0.08737, 0.8101, 0.1409, 0.8096, 0.852, 0.9734, 0.8282, 0.9262, 0.8513, 0.9209, 0.2655, 0.9417, 0.2788, 0.9951, 0.2628, 0.9944, 0.8282, 0.9664, 0.7841, 0.925, 0.8282, 0.9262, 0.9605, 0.2525, 0.9164, 0.1892, 0.9604, 0.1877, 0.3068, 0.7816, 0.3625, 0.8354, 0.2856, 0.8346, 0.6318, 0.1482, 0.6058, 0.09557, 0.6284, 0.09565, 0.09565, 0.1289, 0.02696, 0.09374, 0.08583, 0.09169, 0.8892, 0.8355, 0.9249, 0.8146, 0.9209, 0.8543, 0.158, 0.1366, 0.1082, 0.0844, 0.1649, 0.086, 0.8808, 0.528, 0.8349, 0.5713, 0.8092, 0.5629, 0.3524, 0.6699, 0.3109, 0.7816, 0.2856, 0.6777, 0.7792, 0.8615, 0.6882, 0.862, 0.711, 0.8432, 0.3524, 0.6699, 0.4267, 0.7708, 0.3699, 0.7745, 0.3692, 0.7816, 0.4359, 0.8272, 0.3658, 0.8103, 0.2204, 0.1443, 0.1667, 0.08854, 0.2233, 0.09013, 0.7928, 0.8555, 0.8362, 0.8103, 0.8648, 0.8192, 0.2566, 0.7124, 0.2217, 0.8041, 0.2194, 0.7142, 0.4147, 0.0937, 0.4611, 0.005788, 0.4579, 0.09785, 0.5529, 0.7351, 0.6075, 0.8185, 0.5485, 0.8255, 0.2194, 0.7142, 0.1846, 0.8065, 0.1837, 0.7166, 0.2185, 0.3866, 0.2457, 0.4429, 0.2127, 0.4445, 0.3651, 0.4215, 0.3408, 0.3686, 0.3751, 0.3693, 0.2049, 0.387, 0.2127, 0.4445, 0.1812, 0.4468, 0.417, 0.4225, 0.4484, 0.374, 0.4735, 0.427, 0.5524, 0.4067, 0.6153, 0.4584, 0.566, 0.4642, 0.9851, 0.08296, 0.9851, 0.152, 0.9552, 0.1096, 0.8657, 0.4412, 0.7968, 0.4735, 0.792, 0.4324, 0.8605, 0.3927, 0.792, 0.35, 0.8657, 0.3442, 0.8657, 0.3442, 0.7968, 0.3089, 0.8584, 0.2957, 0.8605, 0.3927, 0.792, 0.4324, 0.7816, 0.3913, 0.3378, 0.09215, 0.3767, 0.000804, 0.3763, 0.09293, 0.7676, 0.6565, 0.7321, 0.7421, 0.7229, 0.6513, 0.07363, 0.7194, 0.1011, 0.8078, 0.0692, 0.8096, 0.1426, 0.7169, 0.1846, 0.8065, 0.1421, 0.8069, 0.103, 0.7178, 0.1421, 0.8069, 0.1011, 0.8078, 0.4147, 0.0937, 0.3767, 0.000804, 0.4165, 0.001608, 0.3694, 0.926, 0.4002, 0.9725, 0.3694, 0.9787, 0.857, 0.1873, 0.874, 0.2785, 0.8346, 0.2957, 0.9155, 0.6357, 0.9672, 0.5297, 0.9672, 0.6386, 0.5185, 0.9365, 0.5817, 0.8291, 0.5817, 0.9388, 0.2101, 0.9257, 0.1783, 0.8522, 0.2101, 0.8096, 0.7816, 0.1561, 0.8462, 0.1031, 0.8223, 0.1729, 0.6984, 0.9328, 0.7443, 0.9527, 0.6908, 0.9529, 0.8944, 0.06427, 0.8462, 0.1031, 0.798, 0.03567, 0.6094, 0.7284, 0.6551, 0.8138, 0.6075, 0.8185, 0.7229, 0.6513, 0.6712, 0.7369, 0.6671, 0.6466, 0.9394, 0.4323, 0.8605, 0.3927, 0.9394, 0.3911, 0.92, 0.3088, 0.8657, 0.3442, 0.8584, 0.2957, 0.9394, 0.3911, 0.8657, 0.3442, 0.9394, 0.3499, 0.9015, 0.4786, 0.8657, 0.4412, 0.9394, 0.4323, 0.7044, 0.3206, 0.6951, 0.3791, 0.6551, 0.3758, 0.4151, 0.6613, 0.4434, 0.7492, 0.4267, 0.7708, 0.3658, 0.8103, 0.4103, 0.835, 0.3625, 0.8377, 0.1426, 0.974, 0.166, 0.9308, 0.1683, 0.974, 0.8765, 0.4927, 0.8092, 0.5629, 0.7836, 0.5549, 0.9209, 0.8543, 0.9517, 0.8298, 0.9626, 0.8774, 0.0278, 0.1475, 0.002249, 0.09479, 0.02696, 0.09374, 0.9814, 0.4897, 0.9988, 0.536, 0.9821, 0.5302, 0.8945, 0.2424, 0.9164, 0.1892, 0.9143, 0.2541, 0.4433, 0.8681, 0.4105, 0.8997, 0.4175, 0.8655, 0.8674, 0.7591, 0.8707, 0.6982, 0.8892, 0.7436, 0.7816, 0.6327, 0.8173, 0.6769, 0.7938, 0.6843, 0.7319, 0.8051, 0.7077, 0.763, 0.7328, 0.7671, 0.03173, 0.04908, 0.01838, 0.0, 0.04074, 0.004774, 0.934, 0.752, 0.9536, 0.6982, 0.9626, 0.7516, 0.4359, 0.8272, 0.4175, 0.8655, 0.4103, 0.835, 0.8648, 0.8192, 0.8892, 0.7436, 0.8892, 0.8187, 0.02696, 0.09374, 0.00839, 0.04342, 0.03173, 0.04908, 0.9249, 0.8146, 0.9626, 0.7516, 0.9517, 0.8298, 0.8092, 0.5629, 0.7816, 0.6327, 0.7836, 0.5549, 0.7358, 0.8384, 0.7049, 0.7996, 0.7319, 0.8051, 0.1048, 0.9927, 0.1257, 0.954, 0.1257, 0.9947, 0.4966, 0.917, 0.4935, 0.9511, 0.4719, 0.9384, 0.4805, 0.9755, 0.4935, 0.9511, 0.5034, 0.9952, 0.8538, 0.9666, 0.8819, 0.9016, 0.8892, 0.9666, 0.8507, 0.7134, 0.7896, 0.7016, 0.8707, 0.6982, 0.9938, 0.5916, 0.9814, 0.5441, 0.9938, 0.536, 0.2101, 0.9451, 0.1889, 0.9889, 0.1885, 0.9308, 0.7328, 0.7671, 0.7795, 0.7618, 0.7816, 0.7816, 0.8173, 0.6769, 0.8848, 0.6982, 0.7938, 0.6843, 0.6092, 0.9902, 0.6322, 0.9359, 0.632, 0.9949, 0.9672, 0.5962, 0.9814, 0.4927, 0.9814, 0.6152, 0.9414, 0.8856, 0.9608, 0.9676, 0.9408, 0.9671, 0.7643, 0.9181, 0.7681, 0.9558, 0.7443, 0.9599, 0.4829, 0.6559, 0.5174, 0.7549, 0.4914, 0.7694, 0.6515, 0.2768, 0.6189, 0.3988, 0.6135, 0.2731, 0.7457, 0.09, 0.7682, 0.2008, 0.7322, 0.1986, 0.6318, 0.1482, 0.6135, 0.2731, 0.5778, 0.1498, 0.6189, 0.3988, 0.6478, 0.4551, 0.6153, 0.4584, 0.7322, 0.1986, 0.7444, 0.3234, 0.7044, 0.3206, 0.7044, 0.4698, 0.6631, 0.5564, 0.6591, 0.4661, 0.6134, 0.5484, 0.6515, 0.6344, 0.6114, 0.6384, 0.6124, 0.5934, 0.4112, 0.2779, 0.3759, 0.185, 0.413, 0.1858, 0.1068, 0.5377, 0.1432, 0.6269, 0.1049, 0.6277, 0.1437, 0.5369, 0.1829, 0.6267, 0.1432, 0.6269, 0.08248, 0.539, 0.1049, 0.6277, 0.07805, 0.6292, 0.7395, 0.474, 0.7136, 0.5606, 0.7044, 0.4698, 0.3398, 0.2764, 0.3759, 0.185, 0.3755, 0.2772, 0.2149, 0.5344, 0.1829, 0.6267, 0.182, 0.5367, 0.5616, 0.5545, 0.6114, 0.6384, 0.5572, 0.6448, 0.4112, 0.2779, 0.4547, 0.1899, 0.4516, 0.282, 0.2493, 0.5327, 0.2172, 0.6243, 0.2149, 0.5344, 0.2457, 0.4429, 0.2149, 0.5344, 0.2127, 0.4445, 0.4094, 0.37, 0.4516, 0.282, 0.4484, 0.374, 0.566, 0.4642, 0.6134, 0.5484, 0.5616, 0.5545, 0.2127, 0.4445, 0.182, 0.5367, 0.1812, 0.4468, 0.3408, 0.3686, 0.3755, 0.2772, 0.3751, 0.3693, 0.7254, 0.3827, 0.7044, 0.4698, 0.6951, 0.3791, 0.08691, 0.4488, 0.1068, 0.5377, 0.08248, 0.539, 0.1442, 0.4469, 0.182, 0.5367, 0.1437, 0.5369, 0.1087, 0.4476, 0.1437, 0.5369, 0.1068, 0.5377, 0.4094, 0.37, 0.3755, 0.2772, 0.4112, 0.2779, 0.6153, 0.4584, 0.6496, 0.5447, 0.6134, 0.5484, 0.6951, 0.3791, 0.6591, 0.4661, 0.6551, 0.3758, 0.7136, 0.5606, 0.6671, 0.6466, 0.6631, 0.5564, 0.6114, 0.6384, 0.6533, 0.7241, 0.6094, 0.7284, 0.413, 0.1858, 0.3763, 0.09293, 0.4147, 0.0937, 0.1049, 0.6277, 0.1426, 0.7169, 0.103, 0.7178, 0.1432, 0.6269, 0.1837, 0.7166, 0.1426, 0.7169, 0.07805, 0.6292, 0.103, 0.7178, 0.07363, 0.7194, 0.7535, 0.5652, 0.7229, 0.6513, 0.7136, 0.5606, 0.3388, 0.1843, 0.3763, 0.09293, 0.3759, 0.185, 0.2172, 0.6243, 0.1837, 0.7166, 0.1829, 0.6267, 0.5572, 0.6448, 0.6094, 0.7284, 0.5529, 0.7351, 0.413, 0.1858, 0.4579, 0.09785, 0.4547, 0.1899, 0.253, 0.6226, 0.2194, 0.7142, 0.2172, 0.6243, 0.4742, 0.8028, 0.5174, 0.7816, 0.5174, 0.917, 0.0338, 0.8637, 0.08195, 0.841, 0.08195, 0.9629, 0.5367, 0.2823, 0.6135, 0.2731, 0.6189, 0.3988, 0.8944, 0.06427, 0.798, 0.03567, 0.8728, 0.0, 0.9842, 0.1532, 0.9854, 0.2773, 0.9605, 0.2773, 0.05337, 0.3924, 0.09863, 0.3938, 0.1087, 0.4476, 0.3582, 0.543, 0.3651, 0.4215, 0.417, 0.4225, 0.9394, 0.3934, 0.9882, 0.4, 0.9882, 0.4804, 0.1595, 0.2658, 0.158, 0.1366, 0.2204, 0.1443, 0.2049, 0.387, 0.1595, 0.2658, 0.2226, 0.2636, 0.4151, 0.6613, 0.3524, 0.6699, 0.3582, 0.543, 0.0278, 0.1475, 0.0612, 0.2818, 0.02125, 0.2762, 0.512, 0.6615, 0.4829, 0.6559, 0.4893, 0.5489, 0.5778, 0.1498, 0.6135, 0.2731, 0.5367, 0.2823, 0.917, 0.6862, 0.9155, 0.6357, 0.9672, 0.6386, 0.6908, 0.9529, 0.7443, 0.9527, 0.7443, 0.9944, 0.8462, 0.1031, 0.8944, 0.1705, 0.857, 0.1873, 0.1783, 0.8522, 0.1893, 0.9295, 0.1503, 0.9308, 0.8848, 0.604, 0.8994, 0.4927, 0.9146, 0.5244, 0.0612, 0.2818, 0.09863, 0.3938, 0.05337, 0.3924, 0.4829, 0.6559, 0.4151, 0.6613, 0.4214, 0.5443, 0.2702, 0.3847, 0.2185, 0.3866, 0.2226, 0.2636, 0.2226, 0.2636, 0.2204, 0.1443, 0.2828, 0.152, 0.7816, 0.09217, 0.7457, 0.09, 0.7462, 0.01637, 0.4214, 0.5443, 0.417, 0.4225, 0.4735, 0.427, 0.3651, 0.4215, 0.3751, 0.3693, 0.4094, 0.37, 0.1844, 0.3877, 0.09644, 0.268, 0.1595, 0.2658, 0.3524, 0.6699, 0.2856, 0.6777, 0.2911, 0.5409, 0.1844, 0.3877, 0.2049, 0.387, 0.1812, 0.4468, 0.3582, 0.543, 0.2911, 0.5409, 0.3133, 0.4204, 0.5817, 0.9816, 0.5325, 0.9898, 0.5329, 0.9397, 0.09644, 0.268, 0.09565, 0.1289, 0.158, 0.1366, 0.7681, 0.9558, 0.7796, 0.9039, 0.7759, 0.9294, 0.008018, 0.8725, 0.0338, 0.8637, 0.03674, 0.9617, 0.9414, 0.8856, 0.9408, 0.9671, 0.8929, 0.9676, 0.9821, 0.8765, 0.9626, 0.7995, 0.9821, 0.7936, 0.6322, 0.9359, 0.6551, 0.9402, 0.6551, 0.9903, 0.9008, 0.2553, 0.9133, 0.2957, 0.8944, 0.2957, 0.9499, 0.2957, 0.9992, 0.303, 0.9992, 0.3934, 0.9394, 0.3187, 0.9499, 0.2957, 0.9502, 0.3922, 0.1889, 0.9889, 0.1683, 0.9967, 0.1683, 0.9473, 0.4345, 0.9007, 0.4583, 0.9083, 0.3723, 0.9083, 0.4513, 0.9592, 0.4028, 0.9685, 0.4002, 0.9109, 0.4513, 0.9592, 0.4474, 0.9083, 0.4688, 0.9169, 0.9604, 0.1877, 0.9164, 0.1892, 0.919, 0.1545, 0.2828, 0.152, 0.2204, 0.1443, 0.2426, 0.07736, 0.6551, 0.7539, 0.6752, 0.7477, 0.6752, 0.8517, 0.4829, 0.6559, 0.4914, 0.7694, 0.4481, 0.7722, 0.4935, 0.9511, 0.5088, 0.9314, 0.5174, 0.9686, 0.7841, 0.925, 0.7865, 0.8895, 0.828, 0.8906, 0.08305, 0.9594, 0.1041, 0.952, 0.1041, 0.9877, 0.8282, 0.9262, 0.828, 0.8906, 0.852, 0.8851, 0.711, 0.8432, 0.6882, 0.862, 0.6795, 0.8055, 0.9552, 0.1519, 0.8944, 0.1532, 0.8975, 0.0634, 0.8349, 0.5713, 0.8326, 0.6197, 0.8069, 0.6254, 0.2715, 0.9303, 0.2101, 0.9303, 0.2131, 0.8727, 0.9823, 0.9145, 0.988, 0.9607, 0.9702, 0.9734, 0.08583, 0.09169, 0.02696, 0.09374, 0.03173, 0.04908, 0.6284, 0.09565, 0.6058, 0.09557, 0.6159, 0.03723, 0.2856, 0.8346, 0.3625, 0.8354, 0.3602, 0.9126, 0.8648, 0.8192, 0.8362, 0.8103, 0.8411, 0.764, 0.6551, 0.9359, 0.5939, 0.9359, 0.5973, 0.8838, 0.4359, 0.8272, 0.4614, 0.8207, 0.4688, 0.8747, 0.1426, 0.9515, 0.08195, 0.952, 0.08517, 0.8675, 0.6092, 0.9961, 0.5931, 0.9501, 0.6092, 0.9359, 0.03173, 0.04908, 0.04074, 0.004774, 0.09123, 0.003013, 0.0, 0.8096, 0.0338, 0.8637, 0.008018, 0.8725, 0.2881, 0.8958, 0.3602, 0.9126, 0.3625, 0.9598, 0.6795, 0.8055, 0.6837, 0.7675, 0.7077, 0.763, 0.9552, 0.0622, 0.8975, 0.0634, 0.8988, 0.001117, 0.8069, 0.6254, 0.8326, 0.6197, 0.8416, 0.6722, 0.2131, 0.8727, 0.2153, 0.8096, 0.2695, 0.8098, 0.8674, 0.7591, 0.8411, 0.764, 0.8258, 0.7172, 0.5973, 0.8838, 0.5995, 0.8255, 0.6532, 0.8257, 0.4433, 0.8681, 0.4688, 0.8747, 0.4583, 0.9083, 0.1426, 0.8671, 0.08517, 0.8675, 0.08737, 0.8101, 0.852, 0.9734, 0.8282, 0.9664, 0.8282, 0.9262, 0.2655, 0.9417, 0.2788, 0.9303, 0.2788, 0.9951, 0.8282, 0.9664, 0.7816, 0.9653, 0.7841, 0.925, 0.9605, 0.2525, 0.9143, 0.2541, 0.9164, 0.1892, 0.5778, 0.1498, 0.5174, 0.1446, 0.5419, 0.1066, 0.6318, 0.1482, 0.5778, 0.1498, 0.6058, 0.09557, 0.09565, 0.1289, 0.0278, 0.1475, 0.02696, 0.09374, 0.988, 0.8774, 0.9823, 0.9145, 0.962, 0.9122, 0.158, 0.1366, 0.09565, 0.1289, 0.1082, 0.0844, 0.8808, 0.528, 0.8848, 0.5624, 0.8349, 0.5713, 0.3524, 0.6699, 0.3679, 0.7779, 0.3109, 0.7816, 0.7792, 0.8615, 0.7816, 0.9039, 0.6882, 0.862, 0.3524, 0.6699, 0.4151, 0.6613, 0.4267, 0.7708, 0.3692, 0.7816, 0.4614, 0.8207, 0.4359, 0.8272, 0.2204, 0.1443, 0.158, 0.1366, 0.1667, 0.08854, 0.7928, 0.8555, 0.7816, 0.8174, 0.8362, 0.8103, 0.2566, 0.7124, 0.2603, 0.8023, 0.2217, 0.8041, 0.4147, 0.0937, 0.4165, 0.001608, 0.4611, 0.005788, 0.5529, 0.7351, 0.6094, 0.7284, 0.6075, 0.8185, 0.2194, 0.7142, 0.2217, 0.8041, 0.1846, 0.8065, 0.2185, 0.3866, 0.2702, 0.3847, 0.2457, 0.4429, 0.3651, 0.4215, 0.3133, 0.4204, 0.3408, 0.3686, 0.2049, 0.387, 0.2185, 0.3866, 0.2127, 0.4445, 0.417, 0.4225, 0.4094, 0.37, 0.4484, 0.374, 0.5524, 0.4067, 0.6189, 0.3988, 0.6153, 0.4584, 0.7691, 0.3269, 0.7254, 0.3827, 0.6951, 0.3791, 0.8657, 0.4412, 0.8491, 0.4927, 0.7968, 0.4735, 0.8605, 0.3927, 0.7816, 0.3913, 0.792, 0.35, 0.8657, 0.3442, 0.792, 0.35, 0.7968, 0.3089, 0.8605, 0.3927, 0.8657, 0.4412, 0.792, 0.4324, 0.3378, 0.09215, 0.3368, 0.0, 0.3767, 0.000804, 0.7676, 0.6565, 0.7816, 0.7477, 0.7321, 0.7421, 0.07363, 0.7194, 0.103, 0.7178, 0.1011, 0.8078, 0.1426, 0.7169, 0.1837, 0.7166, 0.1846, 0.8065, 0.103, 0.7178, 0.1426, 0.7169, 0.1421, 0.8069, 0.4147, 0.0937, 0.3763, 0.09293, 0.3767, 0.000804, 0.3694, 0.926, 0.4002, 0.9083, 0.4002, 0.9725, 0.857, 0.1873, 0.8944, 0.1705, 0.874, 0.2785, 0.9155, 0.6357, 0.9146, 0.5244, 0.9672, 0.5297, 0.5185, 0.9365, 0.5174, 0.8255, 0.5817, 0.8291, 0.2101, 0.9257, 0.1893, 0.9295, 0.1783, 0.8522, 0.7816, 0.1561, 0.798, 0.03567, 0.8462, 0.1031, 0.6984, 0.9328, 0.7443, 0.9039, 0.7443, 0.9527, 0.9933, 0.08296, 0.9552, 0.05555, 0.9933, 0.0, 0.6094, 0.7284, 0.6533, 0.7241, 0.6551, 0.8138, 0.7229, 0.6513, 0.7321, 0.7421, 0.6712, 0.7369, 0.9394, 0.4323, 0.8657, 0.4412, 0.8605, 0.3927, 0.92, 0.3088, 0.9394, 0.3499, 0.8657, 0.3442, 0.9394, 0.3911, 0.8605, 0.3927, 0.8657, 0.3442, 0.9015, 0.4786, 0.8491, 0.4927, 0.8657, 0.4412, 0.7044, 0.3206, 0.7444, 0.3234, 0.6951, 0.3791, 0.8003, 0.8851, 0.7928, 0.8555, 0.8648, 0.8192, 0.3658, 0.8103, 0.4359, 0.8272, 0.4103, 0.835, 0.9887, 0.6152, 0.9887, 0.6876, 0.9672, 0.6695, 0.8765, 0.4927, 0.8808, 0.528, 0.8092, 0.5629, 0.9209, 0.8543, 0.9249, 0.8146, 0.9517, 0.8298, 0.0278, 0.1475, 0.0, 0.1478, 0.002249, 0.09479, 0.9814, 0.4897, 0.9988, 0.4832, 0.9988, 0.536, 0.8945, 0.2424, 0.8944, 0.1897, 0.9164, 0.1892, 0.4433, 0.8681, 0.4345, 0.9007, 0.4105, 0.8997, 0.8674, 0.7591, 0.8507, 0.7134, 0.8707, 0.6982, 0.7816, 0.6327, 0.8069, 0.6254, 0.8173, 0.6769, 0.7319, 0.8051, 0.7049, 0.7996, 0.7077, 0.763, 0.03173, 0.04908, 0.00839, 0.04342, 0.01838, 0.0, 0.934, 0.752, 0.9266, 0.6983, 0.9536, 0.6982, 0.4359, 0.8272, 0.4433, 0.8681, 0.4175, 0.8655, 0.8648, 0.8192, 0.8674, 0.7591, 0.8892, 0.7436, 0.02696, 0.09374, 0.002249, 0.09479, 0.00839, 0.04342, 0.9249, 0.8146, 0.934, 0.752, 0.9626, 0.7516, 0.8092, 0.5629, 0.8069, 0.6254, 0.7816, 0.6327, 0.7358, 0.8384, 0.711, 0.8432, 0.7049, 0.7996, 0.1048, 0.9927, 0.1041, 0.952, 0.1257, 0.954, 0.4966, 0.917, 0.5174, 0.9286, 0.4935, 0.9511, 0.4805, 0.9755, 0.4719, 0.9384, 0.4935, 0.9511, 0.8538, 0.9666, 0.8644, 0.8851, 0.8819, 0.9016, 0.8507, 0.7134, 0.7885, 0.7286, 0.7896, 0.7016, 0.9938, 0.5916, 0.9862, 0.6152, 0.9814, 0.5441, 0.2101, 0.9451, 0.2101, 0.9945, 0.1889, 0.9889, 0.7328, 0.7671, 0.7077, 0.763, 0.7795, 0.7618, 0.8173, 0.6769, 0.8824, 0.6754, 0.8848, 0.6982, 0.6092, 0.9902, 0.6092, 0.9402, 0.6322, 0.9359, 0.9815, 0.6982, 0.9815, 0.7936, 0.9626, 0.7843, 0.9414, 0.8856, 0.962, 0.8774, 0.9608, 0.9676, 0.7643, 0.9181, 0.7796, 0.9039, 0.7681, 0.9558, 0.4829, 0.6559, 0.512, 0.6615, 0.5174, 0.7549, 0.6515, 0.2768, 0.6533, 0.3955, 0.6189, 0.3988, 0.7457, 0.09, 0.7816, 0.09217, 0.7682, 0.2008, 0.6318, 0.1482, 0.6515, 0.2768, 0.6135, 0.2731, 0.6189, 0.3988, 0.6533, 0.3955, 0.6478, 0.4551, 0.7322, 0.1986, 0.7682, 0.2008, 0.7444, 0.3234, 0.7044, 0.4698, 0.7136, 0.5606, 0.6631, 0.5564, 0.6134, 0.5484, 0.6496, 0.5447, 0.6515, 0.6344, 0.4112, 0.2779, 0.3755, 0.2772, 0.3759, 0.185, 0.1068, 0.5377, 0.1437, 0.5369, 0.1432, 0.6269, 0.1437, 0.5369, 0.182, 0.5367, 0.1829, 0.6267, 0.08248, 0.539, 0.1068, 0.5377, 0.1049, 0.6277, 0.7395, 0.474, 0.7535, 0.5652, 0.7136, 0.5606, 0.3398, 0.2764, 0.3388, 0.1843, 0.3759, 0.185, 0.2149, 0.5344, 0.2172, 0.6243, 0.1829, 0.6267, 0.5616, 0.5545, 0.6134, 0.5484, 0.6124, 0.5934, 0.6114, 0.6384, 0.4112, 0.2779, 0.413, 0.1858, 0.4547, 0.1899, 0.2493, 0.5327, 0.253, 0.6226, 0.2172, 0.6243, 0.2457, 0.4429, 0.2493, 0.5327, 0.2149, 0.5344, 0.4094, 0.37, 0.4112, 0.2779, 0.4516, 0.282, 0.566, 0.4642, 0.6153, 0.4584, 0.6134, 0.5484, 0.2127, 0.4445, 0.2149, 0.5344, 0.182, 0.5367, 0.3408, 0.3686, 0.3398, 0.2764, 0.3755, 0.2772, 0.7254, 0.3827, 0.7395, 0.474, 0.7044, 0.4698, 0.08691, 0.4488, 0.1087, 0.4476, 0.1068, 0.5377, 0.1442, 0.4469, 0.1812, 0.4468, 0.182, 0.5367, 0.1087, 0.4476, 0.1442, 0.4469, 0.1437, 0.5369, 0.4094, 0.37, 0.3751, 0.3693, 0.3755, 0.2772, 0.6153, 0.4584, 0.6478, 0.4551, 0.6496, 0.5447, 0.6951, 0.3791, 0.7044, 0.4698, 0.6591, 0.4661, 0.7136, 0.5606, 0.7229, 0.6513, 0.6671, 0.6466, 0.6114, 0.6384, 0.6515, 0.6344, 0.6533, 0.7241, 0.413, 0.1858, 0.3759, 0.185, 0.3763, 0.09293, 0.1049, 0.6277, 0.1432, 0.6269, 0.1426, 0.7169, 0.1432, 0.6269, 0.1829, 0.6267, 0.1837, 0.7166, 0.07805, 0.6292, 0.1049, 0.6277, 0.103, 0.7178, 0.7535, 0.5652, 0.7676, 0.6565, 0.7229, 0.6513, 0.3388, 0.1843, 0.3378, 0.09215, 0.3763, 0.09293, 0.2172, 0.6243, 0.2194, 0.7142, 0.1837, 0.7166, 0.5572, 0.6448, 0.6114, 0.6384, 0.6094, 0.7284, 0.413, 0.1858, 0.4147, 0.0937, 0.4579, 0.09785, 0.253, 0.6226, 0.2566, 0.7124, 0.2194, 0.7142])
me_cube_002.materials.append(mat_material_001)
me_cube_002.update()

# ---- objects
ob_magnum_main = bpy.data.objects.new('Magnum main', me_cube)
ob_magnum_slide = bpy.data.objects.new('Magnum slide', me_cube_001)
ob_hand = bpy.data.objects.new('Hand', me_cube_002)

# ---- transforms, parenting, visibility, modifiers, constraints
ob_magnum_main.location = (0.0, 0.0, 0.0)
ob_magnum_main.lock_rotations_4d = False
ob_magnum_main.empty_display_type = 'ARROWS'
ob_magnum_main.lineart.crease_threshold = 0.0
ob_magnum_slide.location = (0.0, 0.0, 0.0)
ob_hand.location = (0.0, 0.0, 0.0)

# ---- collection membership
col_collection.objects.link(ob_magnum_main)
col_collection.objects.link(ob_magnum_slide)
col_collection.objects.link(ob_hand)

# ---- scene / render settings (as saved in the file)
scene.frame_start = 1; scene.frame_end = 250; scene.frame_set(1)
scene.render.engine = 'BLENDER_EEVEE_NEXT'
scene.cycles.sampling_pattern = 'TABULATED_SOBOL'
scene.cycles.use_light_tree = False
scene.view_settings.view_transform = 'Filmic'
bpy.context.view_layer.update()

# ---- added for rendering (the .blend has no active camera and no usable light): camera, sun
cam_auto = bpy.data.cameras.new('AutoCamera')
cam_auto.lens = 50.0
cam_auto.sensor_width = 36.0
cam_auto.clip_end = 1000.0
ob_auto_camera = bpy.data.objects.new('AutoCamera', cam_auto)
scene.collection.objects.link(ob_auto_camera)
ob_auto_camera.location = (0.533979, -0.675828, 0.403594)
ob_auto_camera.rotation_euler = (1.09748, -7.21219e-08, 0.694738)
scene.camera = ob_auto_camera
light_auto_sun = bpy.data.lights.new('AutoSun', 'SUN')
light_auto_sun.energy = 3.0
light_auto_sun.angle = 0.0523599
ob_auto_sun = bpy.data.objects.new('AutoSun', light_auto_sun)
scene.collection.objects.link(ob_auto_sun)
ob_auto_sun.rotation_euler = (0.872665, 0.174533, 0.523599)
bpy.context.view_layer.update()
